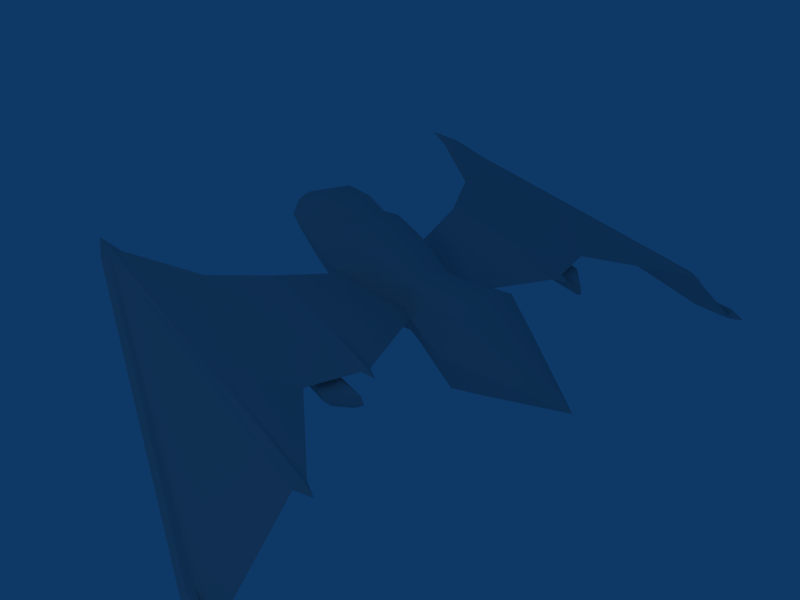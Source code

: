 # Source: Sakouatel_600.blend  (saved by Blender 2.36.0; exported with 4.5.12 LTS)
import bpy
from mathutils import Matrix  # noqa: F401  (used for matrix-valued properties, if any)

bpy.ops.wm.read_factory_settings(use_empty=True)
scene = bpy.context.scene
scene.name = 'Scene'

# ---- collections
col_collection_1 = bpy.data.collections.new('Collection 1'); scene.collection.children.link(col_collection_1)

# ---- materials (node trees are filled in below, after node groups)
mat_material = bpy.data.materials.new('Material')
mat_material.alpha_threshold = 0.0
mat_material.diffuse_color = (0.7562, 0.7562, 0.7562, 1.0)
mat_material.roughness = 0.5
mat_material.line_color = (0.0, 0.0, 0.0, 1.0)

# ---- node groups
ng_auto_smooth = bpy.data.node_groups.new('Auto Smooth', 'GeometryNodeTree')
_s = ng_auto_smooth.interface.new_socket(name='Geometry', in_out='OUTPUT', socket_type='NodeSocketGeometry')
_s = ng_auto_smooth.interface.new_socket(name='Geometry', in_out='INPUT', socket_type='NodeSocketGeometry')
_s = ng_auto_smooth.interface.new_socket(name='Angle', in_out='INPUT', socket_type='NodeSocketFloat')
_s.subtype = 'ANGLE'
_s.min_value = 0.0
_s.max_value = 3.142
ng_auto_smooth.is_modifier = True
_N = ng_auto_smooth.nodes; _L = ng_auto_smooth.links
n0 = _N.new('NodeGroupOutput'); n0.name = 'Group Output'; n0.location = (480, -100)
n1 = _N.new('NodeGroupInput'); n1.name = 'Group Input'; n1.location = (-420, -300)
n2 = _N.new('NodeGroupInput'); n2.name = 'Group Input.001'; n2.location = (-60, -100)
n3 = _N.new('GeometryNodeSetShadeSmooth'); n3.name = 'Set Shade Smooth'; n3.location = (120, -100)
n3.domain = 'EDGE'
n4 = _N.new('GeometryNodeSetShadeSmooth'); n4.name = 'Set Shade Smooth.001'; n4.location = (300, -100)
n5 = _N.new('GeometryNodeInputMeshEdgeAngle'); n5.name = 'Edge Angle'; n5.location = (-420, -220)
n6 = _N.new('GeometryNodeInputEdgeSmooth'); n6.name = 'Is Edge Smooth'; n6.location = (-60, -160)
n7 = _N.new('GeometryNodeInputShadeSmooth'); n7.name = 'Is Face Smooth'; n7.location = (-240, -340)
n8 = _N.new('FunctionNodeBooleanMath'); n8.name = 'Boolean Math'; n8.location = (-60, -220)
n9 = _N.new('FunctionNodeCompare'); n9.name = 'Compare'; n9.location = (-240, -180)
n9.operation = 'LESS_EQUAL'
_L.new(n5.outputs[0], n9.inputs[0])
_L.new(n4.outputs[0], n0.inputs[0])
_L.new(n1.outputs[1], n9.inputs[1])
_L.new(n9.outputs[0], n8.inputs[0])
_L.new(n7.outputs[0], n8.inputs[1])
_L.new(n2.outputs[0], n3.inputs[0])
_L.new(n6.outputs[0], n3.inputs[1])
_L.new(n3.outputs[0], n4.inputs[0])
_L.new(n8.outputs[0], n3.inputs[2])
n0.is_active_output = True

# ---- material node trees

# ---- world
world_world = bpy.data.worlds.new('World'); scene.world = world_world
world_world.color = (0.05656, 0.2208, 0.4)
world_world.use_sun_shadow = False
world_world.sun_shadow_jitter_overblur = 0.0
world_world.cycles.sampling_method = 'MANUAL'
world_world.cycles.sample_map_resolution = 256

# ---- cameras
cam_camera = bpy.data.cameras.new('Camera')
cam_camera.passepartout_alpha = 0.2
cam_camera.clip_end = 100.0
cam_camera.lens = 35.0
cam_camera.ortho_scale = 7.314
cam_camera.show_passepartout = False
cam_camera.show_safe_areas = True
cam_camera.dof.focus_distance = 0.0
cam_camera.dof.aperture_fstop = 128.0

# ---- lights
light_spot = bpy.data.lights.new('Spot', 'POINT')
light_spot.transmission_factor = 0.0
light_spot.cutoff_distance = 30.0
light_spot.energy = 100.0
light_spot.shadow_buffer_clip_start = 8.0
light_spot.shadow_soft_size = 1.0
light_spot.shadow_maximum_resolution = 0.006
light_spot.use_absolute_resolution = True
light_spot.cycles.use_multiple_importance_sampling = False

# ---- meshes
me_sakouatel = bpy.data.meshes.new('Sakouatel')
me_sakouatel.from_pydata([(-1.495, -0.8332, 0.2563), (-1.495, -0.4323, 0.8162), (-1.495, -0.5496, -0.53), (-3.156, -0.2974, -0.2183), (-3.156, -0.2954, 0.4878), (-3.156, -0.446, 0.1938), (0.7229, -0.3906, -0.3341), (0.7229, -0.3879, 0.6093), (2.105, -0.5946, -0.5853), (2.105, -0.5905, 0.8748), (2.105, -0.9021, 0.2673), (2.779, -0.6158, 0.2213), (2.779, -0.405, 0.6317), (2.779, -0.4078, -0.3551), (-0.9858, -0.5948, -0.5859), (-0.5469, -0.3212, 1.025), (-0.9858, -0.5907, 0.8751), (-1.495, -0.2904, 1.151), (-0.5469, -0.6349, 0.7526), (-0.9858, -0.9027, 0.2676), (-0.5469, -0.6, -0.5804), (-2.288, -0.4437, -0.3993), (-2.288, -0.6707, 0.2302), (-2.288, -0.5484, 0.6783), (-3.156, -0.1614, 0.5496), (-0.1657, -0.5383, -0.5162), (-0.1657, -0.5346, 0.8016), (0.7229, -0.5538, 0.1713), (0.7229, -0.5522, 0.2307), (0.7229, -0.209, 0.6911), (0.9971, -0.42, -0.3702), (0.9971, -0.4171, 0.6476), (0.9971, -0.6346, 0.2244), (2.105, -0.3135, 1.002), (2.779, -0.2179, 0.7175), (0.9971, -0.2241, 0.736), (-0.1657, -0.2846, 0.916), (-2.288, -0.374, 0.9893), (-0.9858, -0.3135, 1.002), (-0.6909, -0.9047, 0.2639), (-0.4719, -0.8726, 0.3349), (-0.4719, -0.8731, 0.171), (-0.5969, -0.8821, 0.1554), (-0.5969, -0.8814, 0.3551), (-0.8731, -2.027, 0.5425), (-0.8732, -2.027, 0.3391), (-0.9233, -2.221, 0.3423), (-0.9231, -2.221, 0.5457), (-1.081, -2.071, 0.4533), (-1.024, -2.105, 0.5531), (-1.022, -2.105, 0.3355), (-1.823, -3.056, 0.4557), (-1.629, -3.067, 0.5268), (-1.734, -3.07, 0.3472), (-1.734, -3.073, 0.5469), (0.7431, -2.038, 0.5069), (0.7431, -2.039, 0.3036), (0.7411, -2.206, 0.3068), (0.7411, -2.206, 0.5102), (0.6961, -2.122, 0.5262), (0.6961, -2.123, 0.2907), (1.73, -2.118, 0.3586), (1.73, -2.118, 0.476), (1.792, -2.211, 0.4173), (1.785, -2.037, 0.3904), (2.041, -2.121, 0.4022), (-3.389, -4.055, 0.3295), (-3.336, -3.982, 0.4766), (-3.486, -3.986, 0.2968), (-3.531, -3.899, 0.4042), (-3.422, -3.96, 0.4759), (-3.543, -4.284, 0.3886), (-3.362, -4.147, 0.4383), (-3.352, -4.194, 0.2913), (-3.445, -4.269, 0.2811), (-3.478, -4.193, 0.4602), (-3.422, -4.068, 0.4909), (-3.422, -4.128, 0.2549), (0.2686, -4.039, 0.3114), (0.2686, -3.966, 0.4585), (0.2666, -4.203, 0.4202), (0.2666, -4.23, 0.2731), (0.1874, -4.068, 0.4728), (0.1874, -4.119, 0.2616), (3.032, -4.16, 0.3356), (3.022, -4.068, 0.5004), (3.122, -4.222, 0.4172), (3.124, -4.003, 0.4555), (3.414, -4.08, 0.4377), (0.7304, -3.068, 0.4567), (0.7304, -3.068, 0.3078), (-1.626, -3.066, 0.3654), (1.496, -3.067, 0.3285), (2.692, -5.819, -1.105), (2.689, -5.598, -1.034), (2.69, -5.598, -1.198), (2.682, -5.723, -1.214), (2.681, -5.723, -1.014), (3.372, -5.869, -1.087), (3.41, -5.657, -1.09), (3.381, -5.753, -1.206), (3.38, -5.752, -0.9705), (3.66, -5.79, -1.099), (-4.153, -4.066, 0.4421), (1.33, -2.749, 0.2746), (1.125, -2.749, 0.2691), (1.409, -2.52, 0.2984), (1.128, -2.519, 0.2688), (0.4357, -2.419, 0.1967), (2.092, -2.421, 0.2508), (0.4188, -2.841, 0.1972), (1.626, -2.84, 0.2074), (1.683, -2.831, 0.05923), (0.4763, -2.831, 0.04907), (2.149, -2.412, 0.1027), (0.4932, -2.41, 0.0486), (1.148, -2.482, -0.04956), (2.014, -2.483, -0.01586), (1.145, -2.745, -0.04927), (1.739, -2.744, -0.04294), (0.4582, -1.831, 0.2533), (0.1374, -1.83, 0.2501), (0.457, -1.594, 0.2423), (0.1376, -1.594, 0.2377), (0.1384, -1.598, 0.1649), (0.4579, -1.597, 0.1695), (0.1383, -1.833, 0.1773), (0.4591, -1.835, 0.1804), (0.6174, -1.918, 0.09508), (-0.7032, -1.916, 0.08971), (0.6102, -1.518, 0.07656), (-0.7023, -1.519, 0.0688), (-0.6966, -1.525, -0.09597), (0.6159, -1.524, -0.08821), (-0.6975, -1.923, -0.07507), (0.6231, -1.925, -0.06969), (0.4347, -1.828, -0.1901), (0.1696, -1.827, -0.1927), (0.4338, -1.632, -0.1992), (0.1697, -1.632, -0.203), (-0.5469, -5.149e-07, -0.8424), (-0.5469, -4.739e-07, 1.095), (-1.495, -4.746e-07, 1.214), (-1.495, -5.158e-07, -0.7439), (-3.156, -5.177e-07, -0.331), (-3.156, -4.674e-07, 0.5825), (-3.69, -4.618e-07, 0.1349), (0.7229, -5.168e-07, -0.4836), (0.7229, -4.693e-07, 0.7354), (2.105, -5.15e-07, -0.8176), (2.105, -4.74e-07, 1.07), (2.779, -4.693e-07, 0.7637), (2.779, -5.168e-07, -0.5118), (-0.9858, -5.149e-07, -0.818), (-0.9858, -4.759e-07, 1.071), (-2.288, -4.71e-07, 1.04), (-2.288, -5.168e-07, -0.5705), (-0.1657, -5.149e-07, -0.7254), (-0.1657, -4.739e-07, 0.9778), (0.9971, -5.168e-07, -0.5318), (0.9971, -4.702e-07, 0.7837), (0.1697, 1.632, -0.203), (0.4338, 1.632, -0.1992), (0.1696, 1.827, -0.1927), (0.4347, 1.828, -0.1901), (0.6231, 1.925, -0.06969), (-0.6975, 1.923, -0.07507), (0.6159, 1.524, -0.08821), (-0.6966, 1.525, -0.09597), (-0.7023, 1.519, 0.0688), (0.6102, 1.518, 0.07656), (-0.7032, 1.916, 0.08971), (0.6174, 1.918, 0.09508), (0.4591, 1.835, 0.1804), (0.1383, 1.833, 0.1773), (0.4579, 1.597, 0.1695), (0.1384, 1.598, 0.1649), (0.1376, 1.594, 0.2377), (0.457, 1.594, 0.2423), (0.1374, 1.83, 0.2501), (0.4582, 1.831, 0.2533), (1.739, 2.744, -0.04294), (1.145, 2.745, -0.04927), (2.014, 2.483, -0.01586), (1.148, 2.482, -0.04956), (0.4932, 2.41, 0.0486), (2.149, 2.412, 0.1027), (0.4763, 2.831, 0.04907), (1.683, 2.831, 0.05923), (1.626, 2.84, 0.2074), (0.4188, 2.841, 0.1972), (2.092, 2.421, 0.2508), (0.4357, 2.419, 0.1967), (1.128, 2.519, 0.2688), (1.409, 2.52, 0.2984), (1.125, 2.749, 0.2691), (1.33, 2.749, 0.2746), (-4.153, 4.066, 0.4421), (3.66, 5.79, -1.099), (3.38, 5.752, -0.9705), (3.381, 5.753, -1.206), (3.41, 5.657, -1.09), (3.372, 5.869, -1.087), (2.681, 5.723, -1.014), (2.682, 5.723, -1.214), (2.69, 5.598, -1.198), (2.689, 5.598, -1.034), (2.692, 5.819, -1.105), (1.496, 3.067, 0.3285), (-1.626, 3.066, 0.3654), (0.7304, 3.068, 0.3078), (0.7304, 3.068, 0.4567), (3.414, 4.08, 0.4377), (3.124, 4.003, 0.4555), (3.122, 4.222, 0.4172), (3.022, 4.068, 0.5004), (3.032, 4.16, 0.3356), (0.1874, 4.119, 0.2616), (0.1874, 4.068, 0.4728), (0.2666, 4.23, 0.2731), (0.2666, 4.203, 0.4202), (0.2686, 3.966, 0.4585), (0.2686, 4.039, 0.3114), (-3.422, 4.128, 0.2549), (-3.422, 4.068, 0.4909), (-3.478, 4.193, 0.4602), (-3.445, 4.269, 0.2811), (-3.352, 4.194, 0.2913), (-3.362, 4.147, 0.4383), (-3.543, 4.284, 0.3886), (-3.422, 3.96, 0.4759), (-3.531, 3.899, 0.4042), (-3.486, 3.986, 0.2968), (-3.336, 3.982, 0.4766), (-3.389, 4.055, 0.3295), (2.041, 2.121, 0.4022), (1.785, 2.037, 0.3904), (1.792, 2.211, 0.4173), (1.73, 2.118, 0.476), (1.73, 2.118, 0.3586), (0.6961, 2.123, 0.2907), (0.6961, 2.122, 0.5262), (0.7411, 2.206, 0.5102), (0.7411, 2.206, 0.3068), (0.7431, 2.039, 0.3036), (0.7431, 2.038, 0.5069), (-1.734, 3.073, 0.5469), (-1.734, 3.07, 0.3472), (-1.629, 3.067, 0.5268), (-1.823, 3.056, 0.4557), (-1.022, 2.105, 0.3355), (-1.024, 2.105, 0.5531), (-1.081, 2.071, 0.4533), (-0.9231, 2.221, 0.5457), (-0.9233, 2.221, 0.3423), (-0.8732, 2.027, 0.3391), (-0.8731, 2.027, 0.5425), (-0.5969, 0.8814, 0.3551), (-0.5969, 0.8821, 0.1554), (-0.4719, 0.8731, 0.171), (-0.4719, 0.8726, 0.3349), (-0.6909, 0.9047, 0.2639), (-0.9858, 0.3135, 1.002), (-2.288, 0.374, 0.9893), (-0.1657, 0.2846, 0.916), (0.9971, 0.2241, 0.736), (2.779, 0.2179, 0.7175), (2.105, 0.3135, 1.002), (0.9971, 0.6346, 0.2244), (0.9971, 0.4171, 0.6476), (0.9971, 0.42, -0.3702), (0.7229, 0.209, 0.6911), (0.7229, 0.5522, 0.2307), (0.7229, 0.5538, 0.1713), (-0.1657, 0.5346, 0.8016), (-0.1657, 0.5383, -0.5162), (-3.156, 0.1614, 0.5496), (-2.288, 0.5484, 0.6783), (-2.288, 0.6707, 0.2302), (-2.288, 0.4437, -0.3993), (-0.5469, 0.6, -0.5804), (-0.9858, 0.9027, 0.2676), (-0.5469, 0.6349, 0.7526), (-1.495, 0.2904, 1.151), (-0.9858, 0.5907, 0.8751), (-0.5469, 0.3212, 1.025), (-0.9858, 0.5948, -0.5859), (4.153, -5.383e-07, 0.1254), (2.779, 0.4078, -0.3551), (2.779, 0.405, 0.6317), (2.779, 0.6158, 0.2213), (2.105, 0.9021, 0.2673), (2.105, 0.5905, 0.8748), (2.105, 0.5946, -0.5853), (0.7229, 0.3879, 0.6093), (0.7229, 0.3906, -0.3341), (-3.156, 0.446, 0.1938), (-3.156, 0.2954, 0.4878), (-3.156, 0.2974, -0.2183), (-1.495, 0.5496, -0.53), (-1.495, 0.4323, 0.8162), (-1.495, 0.8332, 0.2563)], [], [(141, 154, 38, 15), (142, 155, 37, 17), (145, 146, 24), (18, 26, 36, 15), (7, 31, 35, 29), (148, 29, 35, 160), (141, 15, 36, 158), (24, 146, 4), (1, 17, 37, 23), (4, 23, 37, 24), (145, 24, 37, 155), (18, 15, 38, 16), (1, 16, 38, 17), (142, 17, 38, 154), (47, 49, 54, 52), (46, 91, 53, 50), (50, 53, 51, 48), (49, 48, 51, 54), (56, 64, 61, 60), (60, 61, 63, 57), (55, 59, 62, 64), (59, 58, 63, 62), (61, 65, 63), (64, 65, 61), (64, 62, 65), (62, 63, 65), (54, 51, 69, 70), (53, 68, 69, 51), (91, 66, 68, 53), (52, 54, 70, 67), (67, 70, 76), (66, 77, 68), (77, 73, 74), (76, 75, 72), (79, 82, 85, 87), (82, 80, 86, 85), (78, 87, 84, 83), (83, 84, 86, 81), (87, 88, 84), (84, 88, 86), (85, 86, 88), (87, 85, 88), (58, 89, 92, 63), (79, 87, 92, 89), (78, 90, 92, 87), (95, 99, 100, 96), (94, 97, 101, 99), (98, 102, 101), (98, 100, 102), (100, 99, 102), (101, 102, 99), (80, 94, 99, 86), (7, 29, 36, 26), (148, 158, 36, 29), (7, 28, 32, 31), (6, 30, 32, 27), (39, 43, 19, 42), (0, 19, 16, 1), (0, 1, 23, 22), (4, 5, 22, 23), (4, 146, 5), (0, 2, 14, 19), (0, 22, 21, 2), (3, 21, 22, 5), (3, 5, 146), (81, 86, 99, 95), (68, 77, 103), (75, 76, 103), (76, 70, 103), (71, 103, 74), (71, 75, 103), (74, 103, 77), (68, 103, 69), (70, 69, 103), (92, 90, 105, 104), (63, 92, 104, 106), (57, 107, 105, 90), (63, 106, 107, 57), (106, 109, 108, 107), (107, 108, 110, 105), (106, 104, 111, 109), (104, 105, 110, 111), (111, 110, 113, 112), (109, 114, 115, 108), (114, 117, 116, 115), (115, 116, 118, 113), (114, 112, 119, 117), (112, 113, 118, 119), (116, 117, 119, 118), (123, 122, 125, 124), (121, 126, 127, 120), (122, 120, 127, 125), (121, 123, 124, 126), (126, 124, 131, 129), (125, 127, 128, 130), (126, 129, 128, 127), (124, 125, 130, 131), (131, 130, 133, 132), (129, 134, 135, 128), (130, 128, 135, 133), (129, 131, 132, 134), (134, 132, 139, 137), (133, 135, 136, 138), (134, 137, 136, 135), (132, 133, 138, 139), (139, 138, 136, 137), (12, 287, 34), (9, 12, 34, 33), (287, 151, 34), (33, 34, 151, 150), (9, 10, 11, 12), (11, 287, 12), (8, 13, 11, 10), (8, 149, 152, 13), (11, 13, 287), (13, 152, 287), (6, 147, 159, 30), (6, 25, 157, 147), (20, 140, 157, 25), (20, 14, 153, 140), (2, 143, 153, 14), (2, 21, 156, 143), (3, 144, 156, 21), (3, 146, 144), (93, 98, 101, 97), (93, 96, 100, 98), (18, 16, 19, 43), (20, 42, 19, 14), (18, 43, 40, 26), (7, 26, 40, 28), (44, 49, 59, 55), (47, 58, 59, 49), (47, 52, 89, 58), (52, 67, 79, 89), (67, 76, 82, 79), (72, 80, 82, 76), (72, 94, 80), (72, 75, 97, 94), (71, 93, 97, 75), (71, 74, 96, 93), (73, 95, 96, 74), (73, 81, 95), (73, 77, 83, 81), (66, 78, 83, 77), (91, 90, 78, 66), (20, 25, 41, 42), (6, 27, 41, 25), (109, 111, 112, 114), (108, 115, 113, 110), (33, 150, 160, 35), (9, 33, 35, 31), (9, 31, 32, 10), (8, 10, 32, 30), (8, 30, 159, 149), (46, 57, 90, 91), (46, 50, 60, 57), (45, 56, 60, 50), (45, 121, 120, 56), (39, 42, 50, 48), (39, 48, 49, 43), (41, 45, 50, 42), (41, 123, 121, 45), (40, 43, 49, 44), (28, 40, 44, 55), (28, 55, 64, 32), (27, 32, 64, 56), (27, 122, 123, 41), (120, 122, 27, 56), (180, 244, 273, 178), (273, 259, 177, 178), (273, 244, 236, 268), (272, 268, 236, 245), (272, 245, 256, 260), (260, 256, 251, 257), (259, 255, 179, 177), (259, 258, 250, 255), (261, 257, 251, 252), (261, 252, 250, 258), (255, 244, 180, 179), (255, 250, 240, 244), (254, 243, 240, 250), (254, 209, 210, 243), (293, 149, 159, 270), (293, 270, 268, 291), (292, 291, 268, 269), (292, 269, 265, 267), (267, 265, 160, 150), (192, 190, 187, 185), (191, 186, 188, 189), (295, 275, 259, 273), (280, 258, 259, 275), (209, 234, 222, 210), (234, 223, 217, 222), (227, 219, 217, 223), (227, 205, 219), (227, 226, 204, 205), (229, 207, 204, 226), (229, 225, 203, 207), (228, 206, 203, 225), (228, 220, 206), (228, 224, 218, 220), (233, 221, 218, 224), (248, 211, 221, 233), (253, 242, 211, 248), (253, 251, 241, 242), (256, 245, 241, 251), (294, 272, 260, 274), (282, 274, 260, 257), (280, 286, 281, 258), (282, 257, 281, 284), (207, 202, 200, 204), (207, 203, 199, 202), (298, 144, 146), (298, 279, 156, 144), (299, 143, 156, 279), (299, 286, 153, 143), (280, 140, 153, 286), (280, 275, 157, 140), (295, 147, 157, 275), (295, 270, 159, 147), (288, 287, 152), (290, 287, 288), (293, 288, 152, 149), (293, 291, 290, 288), (290, 289, 287), (292, 289, 290, 291), (267, 150, 151, 266), (287, 266, 151), (292, 267, 266, 289), (289, 266, 287), (161, 163, 164, 162), (168, 161, 162, 167), (166, 165, 164, 163), (167, 162, 164, 165), (166, 163, 161, 168), (171, 166, 168, 169), (170, 167, 165, 172), (171, 172, 165, 166), (169, 168, 167, 170), (176, 169, 170, 175), (174, 173, 172, 171), (175, 170, 172, 173), (174, 171, 169, 176), (179, 174, 176, 177), (178, 175, 173, 180), (179, 180, 173, 174), (177, 176, 175, 178), (184, 182, 181, 183), (188, 181, 182, 187), (186, 183, 181, 188), (185, 187, 182, 184), (186, 185, 184, 183), (191, 192, 185, 186), (189, 188, 187, 190), (196, 189, 190, 195), (194, 191, 189, 196), (193, 195, 190, 192), (194, 193, 192, 191), (237, 243, 193, 194), (243, 210, 195, 193), (237, 194, 196, 208), (208, 196, 195, 210), (230, 197, 231), (232, 231, 197), (226, 223, 197), (229, 197, 225), (229, 226, 197), (224, 197, 230), (225, 197, 224), (232, 197, 223), (219, 205, 201, 214), (298, 146, 296), (298, 296, 278, 279), (301, 299, 279, 278), (301, 281, 286, 299), (297, 296, 146), (297, 277, 278, 296), (301, 278, 277, 300), (301, 300, 284, 281), (261, 258, 281, 257), (295, 273, 268, 270), (294, 269, 268, 272), (148, 271, 264, 158), (294, 274, 264, 271), (220, 214, 201, 206), (199, 201, 198), (200, 198, 201), (202, 198, 200), (202, 199, 198), (206, 201, 199, 203), (205, 204, 200, 201), (222, 213, 208, 210), (221, 211, 208, 213), (242, 237, 208, 211), (213, 212, 215), (215, 212, 214), (216, 214, 212), (213, 216, 212), (217, 219, 214, 216), (222, 217, 216, 213), (218, 215, 214, 220), (221, 213, 215, 218), (224, 228, 225), (223, 226, 227), (234, 232, 223), (233, 224, 230), (248, 233, 230, 246), (209, 247, 232, 234), (247, 249, 231, 232), (246, 230, 231, 249), (238, 235, 237), (236, 235, 238), (236, 239, 235), (239, 237, 235), (241, 238, 237, 242), (245, 236, 238, 241), (240, 243, 237, 239), (244, 240, 239, 236), (251, 246, 249, 252), (250, 252, 249, 247), (254, 250, 247, 209), (253, 248, 246, 251), (142, 154, 262, 283), (300, 283, 262, 284), (282, 284, 262, 285), (145, 155, 263, 276), (297, 276, 263, 277), (300, 277, 263, 283), (276, 297, 146), (141, 158, 264, 285), (148, 160, 265, 271), (294, 271, 265, 269), (282, 285, 264, 274), (145, 276, 146), (142, 283, 263, 155), (141, 285, 262, 154)])
_uv = me_sakouatel.uv_layers.new(name='UVMap')
_uv.uv.foreach_set('vector', [0.7484, 0.4942, 0.7264, 0.4942, 0.7264, 0.4774, 0.7487, 0.4776, 0.7013, 0.4942, 0.6646, 0.4942, 0.6641, 0.4776, 0.701, 0.4807, 0.6175, 0.4942, 0.5742, 0.4942, 0.6168, 0.4852, 0.7498, 0.4555, 0.7699, 0.4636, 0.7692, 0.4785, 0.7487, 0.4776, 0.8226, 0.4693, 0.8398, 0.4704, 0.8394, 0.4819, 0.8219, 0.4812, 0.8215, 0.4942, 0.8219, 0.4812, 0.8394, 0.4819, 0.8393, 0.4942, 0.7484, 0.4942, 0.7487, 0.4776, 0.7692, 0.4785, 0.7687, 0.4942, 0.6168, 0.4852, 0.5742, 0.4942, 0.6149, 0.4775, 0.699, 0.4638, 0.701, 0.4807, 0.6641, 0.4776, 0.6591, 0.4622, 0.6149, 0.4775, 0.6591, 0.4622, 0.6641, 0.4776, 0.6168, 0.4852, 0.6175, 0.4942, 0.6168, 0.4852, 0.6641, 0.4776, 0.6646, 0.4942, 0.7498, 0.4555, 0.7487, 0.4776, 0.7264, 0.4774, 0.7264, 0.4613, 0.699, 0.4638, 0.7264, 0.4613, 0.7264, 0.4774, 0.701, 0.4807, 0.7013, 0.4942, 0.701, 0.4807, 0.7264, 0.4774, 0.7264, 0.4942, 0.2433, 0.3619, 0.2493, 0.3668, 0.2019, 0.4048, 0.2018, 0.3993, 0.4331, 0.8013, 0.4747, 0.8382, 0.4745, 0.8437, 0.4271, 0.8061, 0.4271, 0.8061, 0.4745, 0.8437, 0.4709, 0.8498, 0.4241, 0.8121, 0.2493, 0.3668, 0.2528, 0.3717, 0.2048, 0.4106, 0.2019, 0.4048, 0.4263, 0.717, 0.4278, 0.6648, 0.4318, 0.6679, 0.4305, 0.7195, 0.4305, 0.7195, 0.4318, 0.6679, 0.437, 0.6649, 0.4349, 0.7173, 0.2499, 0.2773, 0.2455, 0.2798, 0.2444, 0.2278, 0.2497, 0.2244, 0.2455, 0.2798, 0.241, 0.2775, 0.2393, 0.2247, 0.2444, 0.2278, 0.4318, 0.6679, 0.4328, 0.6527, 0.437, 0.6649, 0.4278, 0.6648, 0.4328, 0.6527, 0.4318, 0.6679, 0.2497, 0.2244, 0.2444, 0.2278, 0.244, 0.2126, 0.2444, 0.2278, 0.2393, 0.2247, 0.244, 0.2126, 0.2019, 0.4048, 0.2048, 0.4106, 0.1639, 0.498, 0.1597, 0.4921, 0.4745, 0.8437, 0.5183, 0.9335, 0.5116, 0.9366, 0.4709, 0.8498, 0.4747, 0.8382, 0.522, 0.9286, 0.5183, 0.9335, 0.4745, 0.8437, 0.2018, 0.3993, 0.2019, 0.4048, 0.1597, 0.4921, 0.1584, 0.4877, 0.1584, 0.4877, 0.1597, 0.4921, 0.1542, 0.4922, 0.522, 0.9286, 0.527, 0.9304, 0.5183, 0.9335, 0.527, 0.9304, 0.5307, 0.927, 0.5341, 0.9321, 0.1542, 0.4922, 0.1479, 0.4956, 0.1493, 0.4893, 0.1523, 0.3046, 0.1471, 0.3089, 0.1419, 0.165, 0.1457, 0.1597, 0.1471, 0.3089, 0.1395, 0.3052, 0.133, 0.1602, 0.1419, 0.165, 0.5272, 0.7433, 0.5241, 0.5986, 0.5335, 0.6034, 0.5323, 0.7476, 0.5323, 0.7476, 0.5335, 0.6034, 0.5379, 0.5986, 0.5384, 0.7436, 0.5241, 0.5986, 0.5293, 0.5845, 0.5335, 0.6034, 0.5335, 0.6034, 0.5293, 0.5845, 0.5379, 0.5986, 0.1419, 0.165, 0.133, 0.1602, 0.1401, 0.1451, 0.1457, 0.1597, 0.1419, 0.165, 0.1401, 0.1451, 0.241, 0.2775, 0.1971, 0.2795, 0.1969, 0.2401, 0.2393, 0.2247, 0.1523, 0.3046, 0.1457, 0.1597, 0.1969, 0.2401, 0.1971, 0.2795, 0.5272, 0.7433, 0.4784, 0.7191, 0.478, 0.6808, 0.5241, 0.5986, 0.6443, 0.6242, 0.6435, 0.5872, 0.6519, 0.5892, 0.6506, 0.6252, 0.03236, 0.1862, 0.0261, 0.1877, 0.01966, 0.1526, 0.02682, 0.1498, 0.01168, 0.1541, 0.01586, 0.1381, 0.01966, 0.1526, 0.6612, 0.5895, 0.6519, 0.5892, 0.6545, 0.5704, 0.6519, 0.5892, 0.6435, 0.5872, 0.6545, 0.5704, 0.01966, 0.1526, 0.01586, 0.1381, 0.02682, 0.1498, 0.1395, 0.3052, 0.03236, 0.1862, 0.02682, 0.1498, 0.133, 0.1602, 0.8226, 0.4693, 0.8219, 0.4812, 0.7692, 0.4785, 0.7699, 0.4636, 0.8215, 0.4942, 0.7687, 0.4942, 0.7692, 0.4785, 0.8219, 0.4812, 0.8226, 0.4693, 0.8273, 0.4463, 0.8394, 0.4484, 0.8398, 0.4704, 0.839, 0.9251, 0.8555, 0.9236, 0.8558, 0.9511, 0.845, 0.9531, 0.7765, 0.9827, 0.7704, 0.9885, 0.7456, 0.9831, 0.7703, 0.9758, 0.6946, 0.4276, 0.7243, 0.4237, 0.7264, 0.4613, 0.699, 0.4638, 0.6946, 0.4276, 0.699, 0.4638, 0.6591, 0.4622, 0.6518, 0.4391, 0.6149, 0.4775, 0.6065, 0.4607, 0.6518, 0.4391, 0.6591, 0.4622, 0.6149, 0.4775, 0.5742, 0.4942, 0.6065, 0.4607, 0.7141, 0.9788, 0.721, 0.9318, 0.7478, 0.9325, 0.7456, 0.9831, 0.7141, 0.9788, 0.6671, 0.9653, 0.6769, 0.9273, 0.721, 0.9318, 0.627, 0.9182, 0.6769, 0.9273, 0.6671, 0.9653, 0.6159, 0.9423, 0.627, 0.9182, 0.6159, 0.9423, 0.5839, 0.9013, 0.5384, 0.7436, 0.5379, 0.5986, 0.6435, 0.5872, 0.6443, 0.6242, 0.5183, 0.9335, 0.527, 0.9304, 0.5194, 0.9709, 0.1479, 0.4956, 0.1542, 0.4922, 0.155, 0.5298, 0.1542, 0.4922, 0.1597, 0.4921, 0.155, 0.5298, 0.5364, 0.9391, 0.5194, 0.9709, 0.5341, 0.9321, 0.1421, 0.4992, 0.1479, 0.4956, 0.155, 0.5298, 0.5341, 0.9321, 0.5194, 0.9709, 0.527, 0.9304, 0.5183, 0.9335, 0.5194, 0.9709, 0.5116, 0.9366, 0.1597, 0.4921, 0.1639, 0.498, 0.155, 0.5298, 0.478, 0.6808, 0.4784, 0.7191, 0.4626, 0.6991, 0.4623, 0.6891, 0.437, 0.6649, 0.478, 0.6808, 0.4623, 0.6891, 0.4518, 0.6848, 0.4349, 0.7173, 0.4513, 0.6985, 0.4626, 0.6991, 0.4784, 0.7191, 0.437, 0.6649, 0.4518, 0.6848, 0.4513, 0.6985, 0.4349, 0.7173, 0.7717, 0.1946, 0.8063, 0.2001, 0.7223, 0.202, 0.7574, 0.1956, 0.6811, 0.217, 0.7166, 0.2137, 0.7164, 0.2351, 0.6807, 0.2287, 0.8098, 0.2546, 0.798, 0.258, 0.7936, 0.2426, 0.8161, 0.2201, 0.7687, 0.2491, 0.7584, 0.2493, 0.7224, 0.2447, 0.7835, 0.2428, 0.7835, 0.2428, 0.7224, 0.2447, 0.725, 0.2371, 0.7862, 0.2352, 0.8063, 0.2001, 0.8092, 0.2076, 0.7252, 0.2096, 0.7223, 0.202, 0.8092, 0.2076, 0.8023, 0.2146, 0.7584, 0.2158, 0.7252, 0.2096, 0.7247, 0.2132, 0.7584, 0.2158, 0.7586, 0.2292, 0.7245, 0.2346, 0.812, 0.2131, 0.7894, 0.2356, 0.7887, 0.2283, 0.8023, 0.2146, 0.7862, 0.2352, 0.725, 0.2371, 0.7586, 0.2292, 0.7887, 0.2283, 0.7584, 0.2158, 0.8023, 0.2146, 0.7887, 0.2283, 0.7586, 0.2292, 0.7739, 0.3043, 0.7901, 0.3042, 0.7901, 0.3079, 0.7739, 0.308, 0.7742, 0.3662, 0.7742, 0.3625, 0.7904, 0.3624, 0.7905, 0.3661, 0.8209, 0.3286, 0.8213, 0.3406, 0.8176, 0.3408, 0.8172, 0.3287, 0.6762, 0.342, 0.6761, 0.3301, 0.6798, 0.3301, 0.6799, 0.342, 0.6799, 0.342, 0.6798, 0.3301, 0.7227, 0.3257, 0.7228, 0.3459, 0.8172, 0.3287, 0.8176, 0.3408, 0.8086, 0.3452, 0.8081, 0.3249, 0.7742, 0.3625, 0.7314, 0.3569, 0.7984, 0.3563, 0.7904, 0.3624, 0.7739, 0.308, 0.7901, 0.3079, 0.7978, 0.3141, 0.7313, 0.3142, 0.7313, 0.3142, 0.7978, 0.3141, 0.7981, 0.3225, 0.7315, 0.3225, 0.7314, 0.3569, 0.7316, 0.3485, 0.7986, 0.3479, 0.7984, 0.3563, 0.8081, 0.3249, 0.8086, 0.3452, 0.8002, 0.3453, 0.7997, 0.325, 0.7228, 0.3459, 0.7227, 0.3257, 0.7311, 0.3255, 0.7312, 0.3457, 0.7312, 0.3457, 0.7311, 0.3255, 0.7754, 0.3304, 0.7755, 0.3403, 0.7997, 0.325, 0.8002, 0.3453, 0.7889, 0.3402, 0.7888, 0.3303, 0.7316, 0.3485, 0.7755, 0.3403, 0.7889, 0.3402, 0.7986, 0.3479, 0.7315, 0.3225, 0.7981, 0.3225, 0.7888, 0.3303, 0.7754, 0.3304, 0.7754, 0.3304, 0.7888, 0.3303, 0.7889, 0.3402, 0.7755, 0.3403, 0.9184, 0.4741, 0.9909, 0.4942, 0.9171, 0.4838, 0.8889, 0.4721, 0.9184, 0.4741, 0.9171, 0.4838, 0.8882, 0.4828, 0.9909, 0.4942, 0.9164, 0.4942, 0.9171, 0.4838, 0.8882, 0.4828, 0.9171, 0.4838, 0.9164, 0.4942, 0.888, 0.4942, 0.8889, 0.4721, 0.8902, 0.443, 0.9267, 0.4534, 0.9184, 0.4741, 0.9267, 0.4534, 0.9909, 0.4942, 0.9184, 0.4741, 0.9, 0.9217, 0.926, 0.9195, 0.9363, 0.9441, 0.9026, 0.9566, 0.9, 0.9217, 0.8989, 0.9013, 0.9239, 0.9013, 0.926, 0.9195, 0.9363, 0.9441, 0.926, 0.9195, 0.991, 0.9013, 0.926, 0.9195, 0.9239, 0.9013, 0.991, 0.9013, 0.839, 0.9251, 0.8376, 0.9013, 0.8548, 0.9013, 0.8555, 0.9236, 0.839, 0.9251, 0.789, 0.9309, 0.7875, 0.9013, 0.8376, 0.9013, 0.7695, 0.9324, 0.7686, 0.9013, 0.7875, 0.9013, 0.789, 0.9309, 0.7695, 0.9324, 0.7478, 0.9325, 0.7479, 0.9013, 0.7686, 0.9013, 0.721, 0.9318, 0.7223, 0.9013, 0.7479, 0.9013, 0.7478, 0.9325, 0.721, 0.9318, 0.6769, 0.9273, 0.6789, 0.9013, 0.7223, 0.9013, 0.627, 0.9182, 0.6294, 0.9013, 0.6789, 0.9013, 0.6769, 0.9273, 0.627, 0.9182, 0.5839, 0.9013, 0.6294, 0.9013, 0.01934, 0.1875, 0.01168, 0.1541, 0.01966, 0.1526, 0.0261, 0.1877, 0.6576, 0.6275, 0.6506, 0.6252, 0.6519, 0.5892, 0.6612, 0.5895, 0.7498, 0.4555, 0.7264, 0.4613, 0.7243, 0.4237, 0.7486, 0.4283, 0.7695, 0.9324, 0.7703, 0.9758, 0.7456, 0.9831, 0.7478, 0.9325, 0.7498, 0.4555, 0.7486, 0.4283, 0.7581, 0.4282, 0.7699, 0.4636, 0.8226, 0.4693, 0.7699, 0.4636, 0.7581, 0.4282, 0.8273, 0.4463, 0.253, 0.359, 0.2493, 0.3668, 0.2455, 0.2798, 0.2499, 0.2773, 0.2433, 0.3619, 0.241, 0.2775, 0.2455, 0.2798, 0.2493, 0.3668, 0.2433, 0.3619, 0.2018, 0.3993, 0.1971, 0.2795, 0.241, 0.2775, 0.2018, 0.3993, 0.1584, 0.4877, 0.1523, 0.3046, 0.1971, 0.2795, 0.1584, 0.4877, 0.1542, 0.4922, 0.1471, 0.3089, 0.1523, 0.3046, 0.1493, 0.4893, 0.1395, 0.3052, 0.1471, 0.3089, 0.1542, 0.4922, 0.1493, 0.4893, 0.03236, 0.1862, 0.1395, 0.3052, 0.1493, 0.4893, 0.1479, 0.4956, 0.0261, 0.1877, 0.03236, 0.1862, 0.1421, 0.4992, 0.01934, 0.1875, 0.0261, 0.1877, 0.1479, 0.4956, 0.5364, 0.9391, 0.5341, 0.9321, 0.6506, 0.6252, 0.6576, 0.6275, 0.5307, 0.927, 0.6443, 0.6242, 0.6506, 0.6252, 0.5341, 0.9321, 0.5307, 0.927, 0.5384, 0.7436, 0.6443, 0.6242, 0.5307, 0.927, 0.527, 0.9304, 0.5323, 0.7476, 0.5384, 0.7436, 0.522, 0.9286, 0.5272, 0.7433, 0.5323, 0.7476, 0.527, 0.9304, 0.4747, 0.8382, 0.4784, 0.7191, 0.5272, 0.7433, 0.522, 0.9286, 0.7695, 0.9324, 0.789, 0.9309, 0.7804, 0.9749, 0.7703, 0.9758, 0.839, 0.9251, 0.845, 0.9531, 0.7804, 0.9749, 0.789, 0.9309, 0.8161, 0.2201, 0.7936, 0.2426, 0.7894, 0.2356, 0.812, 0.2131, 0.7166, 0.2137, 0.7247, 0.2132, 0.7245, 0.2346, 0.7164, 0.2351, 0.8882, 0.4828, 0.888, 0.4942, 0.8393, 0.4942, 0.8394, 0.4819, 0.8889, 0.4721, 0.8882, 0.4828, 0.8394, 0.4819, 0.8398, 0.4704, 0.8889, 0.4721, 0.8398, 0.4704, 0.8394, 0.4484, 0.8902, 0.443, 0.9, 0.9217, 0.9026, 0.9566, 0.8558, 0.9511, 0.8555, 0.9236, 0.9, 0.9217, 0.8555, 0.9236, 0.8548, 0.9013, 0.8989, 0.9013, 0.4331, 0.8013, 0.4349, 0.7173, 0.4784, 0.7191, 0.4747, 0.8382, 0.4331, 0.8013, 0.4271, 0.8061, 0.4305, 0.7195, 0.4349, 0.7173, 0.4234, 0.7984, 0.4263, 0.717, 0.4305, 0.7195, 0.4271, 0.8061, 0.4234, 0.7984, 0.4145, 0.7472, 0.4152, 0.7311, 0.4263, 0.717, 0.3667, 0.7898, 0.3659, 0.7826, 0.4271, 0.8061, 0.4241, 0.8121, 0.3116, 0.3498, 0.2528, 0.3717, 0.2493, 0.3668, 0.3111, 0.3431, 0.3657, 0.7764, 0.4234, 0.7984, 0.4271, 0.8061, 0.3659, 0.7826, 0.3657, 0.7764, 0.4029, 0.747, 0.4145, 0.7472, 0.4234, 0.7984, 0.3115, 0.3368, 0.3111, 0.3431, 0.2493, 0.3668, 0.253, 0.359, 0.3263, 0.2759, 0.3115, 0.3368, 0.253, 0.359, 0.2499, 0.2773, 0.3263, 0.2759, 0.2499, 0.2773, 0.2497, 0.2244, 0.3218, 0.2623, 0.3516, 0.7162, 0.3562, 0.7024, 0.4278, 0.6648, 0.4263, 0.717, 0.3516, 0.7162, 0.4034, 0.7309, 0.4029, 0.747, 0.3657, 0.7764, 0.4152, 0.7311, 0.4034, 0.7309, 0.3516, 0.7162, 0.4263, 0.717, 0.2655, 0.7292, 0.2548, 0.7149, 0.3294, 0.7157, 0.2773, 0.7292, 0.3294, 0.7157, 0.3139, 0.7755, 0.2775, 0.7453, 0.2773, 0.7292, 0.3294, 0.7157, 0.2548, 0.7149, 0.2544, 0.6626, 0.3251, 0.7018, 0.3574, 0.2757, 0.3618, 0.2621, 0.4335, 0.2235, 0.4338, 0.2764, 0.3574, 0.2757, 0.4338, 0.2764, 0.4315, 0.3581, 0.3728, 0.3365, 0.3728, 0.3365, 0.4315, 0.3581, 0.4353, 0.3659, 0.3733, 0.3428, 0.3139, 0.7755, 0.2557, 0.7963, 0.2659, 0.7453, 0.2775, 0.7453, 0.3139, 0.7755, 0.3137, 0.7818, 0.2519, 0.8039, 0.2557, 0.7963, 0.3729, 0.3495, 0.3733, 0.3428, 0.4353, 0.3659, 0.4319, 0.3709, 0.3127, 0.7889, 0.2548, 0.8099, 0.2519, 0.8039, 0.3137, 0.7818, 0.2557, 0.7963, 0.2548, 0.7149, 0.2655, 0.7292, 0.2659, 0.7453, 0.2557, 0.7963, 0.2519, 0.8039, 0.2505, 0.7172, 0.2548, 0.7149, 0.246, 0.799, 0.2461, 0.7149, 0.2505, 0.7172, 0.2519, 0.8039, 0.246, 0.799, 0.2036, 0.8349, 0.2026, 0.7158, 0.2461, 0.7149, 0.9, 0.8809, 0.8989, 0.9013, 0.8548, 0.9013, 0.8555, 0.879, 0.9, 0.8809, 0.8555, 0.879, 0.8558, 0.8515, 0.9026, 0.846, 0.8889, 0.5162, 0.8902, 0.5453, 0.8394, 0.5399, 0.8398, 0.5179, 0.8889, 0.5162, 0.8398, 0.5179, 0.8394, 0.5064, 0.8882, 0.5055, 0.8882, 0.5055, 0.8394, 0.5064, 0.8393, 0.4942, 0.888, 0.4942, 0.9191, 0.21, 0.9202, 0.2314, 0.9122, 0.2312, 0.9111, 0.2098, 0.82, 0.2204, 0.8238, 0.2133, 0.8473, 0.2349, 0.8434, 0.242, 0.839, 0.8776, 0.789, 0.8717, 0.7804, 0.8277, 0.845, 0.8495, 0.7695, 0.8702, 0.7703, 0.8268, 0.7804, 0.8277, 0.789, 0.8717, 0.2036, 0.8349, 0.1542, 0.9242, 0.1532, 0.7389, 0.2026, 0.7158, 0.1542, 0.9242, 0.1493, 0.9259, 0.1481, 0.743, 0.1532, 0.7389, 0.1456, 0.9224, 0.1421, 0.7389, 0.1481, 0.743, 0.1493, 0.9259, 0.1456, 0.9224, 0.03885, 0.6171, 0.1421, 0.7389, 0.1456, 0.9224, 0.1421, 0.9274, 0.03253, 0.618, 0.03885, 0.6171, 0.1397, 0.9344, 0.02548, 0.6202, 0.03253, 0.618, 0.1421, 0.9274, 0.5438, 0.4972, 0.538, 0.4937, 0.6567, 0.1846, 0.6635, 0.1843, 0.5365, 0.4874, 0.6504, 0.1831, 0.6567, 0.1846, 0.538, 0.4937, 0.5365, 0.4874, 0.5445, 0.3032, 0.6504, 0.1831, 0.5365, 0.4874, 0.5316, 0.4903, 0.5369, 0.307, 0.5445, 0.3032, 0.5273, 0.4859, 0.5317, 0.3027, 0.5369, 0.307, 0.5316, 0.4903, 0.4831, 0.3979, 0.4866, 0.2781, 0.5317, 0.3027, 0.5273, 0.4859, 0.4412, 0.361, 0.4427, 0.2766, 0.4866, 0.2781, 0.4831, 0.3979, 0.4412, 0.361, 0.4353, 0.3659, 0.4382, 0.2788, 0.4427, 0.2766, 0.4315, 0.3581, 0.4338, 0.2764, 0.4382, 0.2788, 0.4353, 0.3659, 0.8226, 0.5191, 0.8273, 0.5421, 0.7581, 0.5601, 0.7699, 0.5247, 0.7498, 0.5329, 0.7699, 0.5247, 0.7581, 0.5601, 0.7486, 0.56, 0.7695, 0.8702, 0.7478, 0.8701, 0.7456, 0.8196, 0.7703, 0.8268, 0.7498, 0.5329, 0.7486, 0.56, 0.7243, 0.5646, 0.7264, 0.527, 0.02548, 0.6202, 0.02277, 0.5821, 0.03206, 0.582, 0.03253, 0.618, 0.6635, 0.1843, 0.6567, 0.1846, 0.6628, 0.1494, 0.6708, 0.1509, 0.627, 0.8844, 0.6294, 0.9013, 0.5839, 0.9013, 0.627, 0.8844, 0.6769, 0.8753, 0.6789, 0.9013, 0.6294, 0.9013, 0.721, 0.8708, 0.7223, 0.9013, 0.6789, 0.9013, 0.6769, 0.8753, 0.721, 0.8708, 0.7478, 0.8701, 0.7479, 0.9013, 0.7223, 0.9013, 0.7695, 0.8702, 0.7686, 0.9013, 0.7479, 0.9013, 0.7478, 0.8701, 0.7695, 0.8702, 0.789, 0.8717, 0.7875, 0.9013, 0.7686, 0.9013, 0.839, 0.8776, 0.8376, 0.9013, 0.7875, 0.9013, 0.789, 0.8717, 0.839, 0.8776, 0.8555, 0.879, 0.8548, 0.9013, 0.8376, 0.9013, 0.926, 0.8831, 0.991, 0.9013, 0.9239, 0.9013, 0.9363, 0.8585, 0.991, 0.9013, 0.926, 0.8831, 0.9, 0.8809, 0.926, 0.8831, 0.9239, 0.9013, 0.8989, 0.9013, 0.9, 0.8809, 0.9026, 0.846, 0.9363, 0.8585, 0.926, 0.8831, 0.9267, 0.5349, 0.9184, 0.5142, 0.9909, 0.4942, 0.8889, 0.5162, 0.9184, 0.5142, 0.9267, 0.5349, 0.8902, 0.5453, 0.8882, 0.5055, 0.888, 0.4942, 0.9164, 0.4942, 0.9171, 0.5046, 0.9909, 0.4942, 0.9171, 0.5046, 0.9164, 0.4942, 0.8889, 0.5162, 0.8882, 0.5055, 0.9171, 0.5046, 0.9184, 0.5142, 0.9184, 0.5142, 0.9171, 0.5046, 0.9909, 0.4942, 0.9269, 0.3389, 0.9269, 0.329, 0.9403, 0.3289, 0.9403, 0.3389, 0.8831, 0.3472, 0.9269, 0.3389, 0.9403, 0.3389, 0.9497, 0.3466, 0.8829, 0.3212, 0.9499, 0.3211, 0.9403, 0.3289, 0.9269, 0.329, 0.9513, 0.344, 0.9403, 0.3389, 0.9403, 0.3289, 0.9515, 0.3237, 0.8825, 0.324, 0.9269, 0.329, 0.9269, 0.3389, 0.8826, 0.3442, 0.8742, 0.324, 0.8825, 0.324, 0.8826, 0.3442, 0.8743, 0.3441, 0.9596, 0.3441, 0.9513, 0.344, 0.9515, 0.3237, 0.9599, 0.3237, 0.8827, 0.3129, 0.9496, 0.3127, 0.9499, 0.3211, 0.8829, 0.3212, 0.8829, 0.3556, 0.8831, 0.3472, 0.9497, 0.3466, 0.9495, 0.3549, 0.9257, 0.3613, 0.8829, 0.3556, 0.9495, 0.3549, 0.9419, 0.3612, 0.9253, 0.3067, 0.9416, 0.3067, 0.9496, 0.3127, 0.8827, 0.3129, 0.9687, 0.3401, 0.9596, 0.3441, 0.9599, 0.3237, 0.969, 0.328, 0.8313, 0.3283, 0.8742, 0.324, 0.8743, 0.3441, 0.8314, 0.3402, 0.8276, 0.3283, 0.8313, 0.3283, 0.8314, 0.3402, 0.8277, 0.3402, 0.9724, 0.3402, 0.9687, 0.3401, 0.969, 0.328, 0.9727, 0.3281, 0.9253, 0.303, 0.9416, 0.303, 0.9416, 0.3067, 0.9253, 0.3067, 0.9257, 0.365, 0.9257, 0.3613, 0.9419, 0.3612, 0.9419, 0.3649, 0.8775, 0.2139, 0.8778, 0.2272, 0.8477, 0.2275, 0.8336, 0.2144, 0.8506, 0.2343, 0.8477, 0.2275, 0.8778, 0.2272, 0.9118, 0.2337, 0.8238, 0.2133, 0.8336, 0.2144, 0.8477, 0.2275, 0.8473, 0.2349, 0.9111, 0.2098, 0.9122, 0.2312, 0.8778, 0.2272, 0.8775, 0.2139, 0.8264, 0.2077, 0.9104, 0.2062, 0.8775, 0.2139, 0.8336, 0.2144, 0.829, 0.2, 0.913, 0.1986, 0.9104, 0.2062, 0.8264, 0.2077, 0.8535, 0.2418, 0.8506, 0.2343, 0.9118, 0.2337, 0.9147, 0.2412, 0.8685, 0.2475, 0.8535, 0.2418, 0.9147, 0.2412, 0.8789, 0.2473, 0.8277, 0.2546, 0.82, 0.2204, 0.8434, 0.242, 0.8397, 0.2576, 0.9548, 0.2119, 0.9557, 0.2236, 0.9202, 0.2314, 0.9191, 0.21, 0.8634, 0.1931, 0.8777, 0.1936, 0.913, 0.1986, 0.829, 0.2, 0.2452, 0.6624, 0.2461, 0.7149, 0.2302, 0.6957, 0.23, 0.682, 0.2461, 0.7149, 0.2026, 0.7158, 0.2189, 0.6961, 0.2302, 0.6957, 0.2452, 0.6624, 0.23, 0.682, 0.2193, 0.6861, 0.2038, 0.6774, 0.2038, 0.6774, 0.2193, 0.6861, 0.2189, 0.6961, 0.2026, 0.7158, 0.5261, 0.4903, 0.5312, 0.5279, 0.522, 0.4963, 0.1579, 0.9292, 0.1645, 0.9325, 0.1559, 0.9665, 0.1421, 0.9274, 0.1493, 0.9259, 0.1559, 0.9665, 0.5438, 0.4972, 0.5312, 0.5279, 0.538, 0.4937, 0.1397, 0.9344, 0.1421, 0.9274, 0.1559, 0.9665, 0.5316, 0.4903, 0.5312, 0.5279, 0.5261, 0.4903, 0.538, 0.4937, 0.5312, 0.5279, 0.5316, 0.4903, 0.1579, 0.9292, 0.1559, 0.9665, 0.1493, 0.9259, 0.1421, 0.7389, 0.03885, 0.6171, 0.04045, 0.5802, 0.1458, 0.594, 0.627, 0.8844, 0.5839, 0.9013, 0.6159, 0.8603, 0.627, 0.8844, 0.6159, 0.8603, 0.6671, 0.8373, 0.6769, 0.8753, 0.7141, 0.8238, 0.721, 0.8708, 0.6769, 0.8753, 0.6671, 0.8373, 0.7141, 0.8238, 0.7456, 0.8196, 0.7478, 0.8701, 0.721, 0.8708, 0.6149, 0.5108, 0.6065, 0.5277, 0.5742, 0.4942, 0.6149, 0.5108, 0.6591, 0.5261, 0.6518, 0.5492, 0.6065, 0.5277, 0.6946, 0.5607, 0.6518, 0.5492, 0.6591, 0.5261, 0.699, 0.5245, 0.6946, 0.5607, 0.699, 0.5245, 0.7264, 0.527, 0.7243, 0.5646, 0.7765, 0.8199, 0.7703, 0.8268, 0.7456, 0.8196, 0.7704, 0.8141, 0.839, 0.8776, 0.845, 0.8495, 0.8558, 0.8515, 0.8555, 0.879, 0.8226, 0.5191, 0.8398, 0.5179, 0.8394, 0.5399, 0.8273, 0.5421, 0.8215, 0.4942, 0.8219, 0.5071, 0.7692, 0.5098, 0.7687, 0.4942, 0.8226, 0.5191, 0.7699, 0.5247, 0.7692, 0.5098, 0.8219, 0.5071, 0.5445, 0.3032, 0.5496, 0.1582, 0.6556, 0.1467, 0.6504, 0.1831, 0.6628, 0.1494, 0.6556, 0.1467, 0.6665, 0.1348, 0.03206, 0.582, 0.02976, 0.5632, 0.04045, 0.5802, 0.02277, 0.5821, 0.02976, 0.5632, 0.03206, 0.582, 0.6708, 0.1509, 0.6628, 0.1494, 0.6665, 0.1348, 0.6504, 0.1831, 0.6556, 0.1467, 0.6628, 0.1494, 0.6567, 0.1846, 0.03885, 0.6171, 0.03253, 0.618, 0.03206, 0.582, 0.04045, 0.5802, 0.1532, 0.7389, 0.1596, 0.5943, 0.2038, 0.6774, 0.2026, 0.7158, 0.5317, 0.3027, 0.4866, 0.2781, 0.4865, 0.2387, 0.5369, 0.1578, 0.4427, 0.2766, 0.4439, 0.2237, 0.4865, 0.2387, 0.4866, 0.2781, 0.5369, 0.1578, 0.5423, 0.1432, 0.5407, 0.163, 0.5407, 0.163, 0.5423, 0.1432, 0.5496, 0.1582, 0.1501, 0.5988, 0.1458, 0.594, 0.1547, 0.58, 0.1596, 0.5943, 0.1501, 0.5988, 0.1547, 0.58, 0.1481, 0.743, 0.1421, 0.7389, 0.1458, 0.594, 0.1501, 0.5988, 0.1532, 0.7389, 0.1481, 0.743, 0.1501, 0.5988, 0.1596, 0.5943, 0.5369, 0.307, 0.5407, 0.163, 0.5496, 0.1582, 0.5445, 0.3032, 0.5317, 0.3027, 0.5369, 0.1578, 0.5407, 0.163, 0.5369, 0.307, 0.5316, 0.4903, 0.5365, 0.4874, 0.538, 0.4937, 0.1493, 0.9259, 0.1421, 0.9274, 0.1456, 0.9224, 0.1542, 0.9242, 0.1579, 0.9292, 0.1493, 0.9259, 0.5273, 0.4859, 0.5316, 0.4903, 0.5261, 0.4903, 0.4831, 0.3979, 0.5273, 0.4859, 0.5261, 0.4903, 0.4831, 0.4034, 0.2036, 0.8349, 0.2036, 0.8404, 0.1579, 0.9292, 0.1542, 0.9242, 0.2036, 0.8404, 0.2071, 0.8465, 0.1645, 0.9325, 0.1579, 0.9292, 0.4831, 0.4034, 0.5261, 0.4903, 0.522, 0.4963, 0.4802, 0.4093, 0.4389, 0.2268, 0.4391, 0.2116, 0.4439, 0.2237, 0.4335, 0.2235, 0.4391, 0.2116, 0.4389, 0.2268, 0.2544, 0.6626, 0.2503, 0.6656, 0.2497, 0.6504, 0.2503, 0.6656, 0.2452, 0.6624, 0.2497, 0.6504, 0.4382, 0.2788, 0.4389, 0.2268, 0.4439, 0.2237, 0.4427, 0.2766, 0.4338, 0.2764, 0.4335, 0.2235, 0.4389, 0.2268, 0.4382, 0.2788, 0.2505, 0.7172, 0.2461, 0.7149, 0.2452, 0.6624, 0.2503, 0.6656, 0.2548, 0.7149, 0.2505, 0.7172, 0.2503, 0.6656, 0.2544, 0.6626, 0.4353, 0.3659, 0.4831, 0.4034, 0.4802, 0.4093, 0.4319, 0.3709, 0.2519, 0.8039, 0.2548, 0.8099, 0.2071, 0.8465, 0.2036, 0.8404, 0.246, 0.799, 0.2519, 0.8039, 0.2036, 0.8404, 0.2036, 0.8349, 0.4412, 0.361, 0.4831, 0.3979, 0.4831, 0.4034, 0.4353, 0.3659, 0.7013, 0.4942, 0.7264, 0.4942, 0.7264, 0.511, 0.701, 0.5076, 0.699, 0.5245, 0.701, 0.5076, 0.7264, 0.511, 0.7264, 0.527, 0.7498, 0.5329, 0.7264, 0.527, 0.7264, 0.511, 0.7487, 0.5108, 0.6175, 0.4942, 0.6646, 0.4942, 0.6641, 0.5107, 0.6168, 0.5031, 0.6149, 0.5108, 0.6168, 0.5031, 0.6641, 0.5107, 0.6591, 0.5261, 0.699, 0.5245, 0.6591, 0.5261, 0.6641, 0.5107, 0.701, 0.5076, 0.6168, 0.5031, 0.6149, 0.5108, 0.5742, 0.4942, 0.7484, 0.4942, 0.7687, 0.4942, 0.7692, 0.5098, 0.7487, 0.5108, 0.8215, 0.4942, 0.8393, 0.4942, 0.8394, 0.5064, 0.8219, 0.5071, 0.8226, 0.5191, 0.8219, 0.5071, 0.8394, 0.5064, 0.8398, 0.5179, 0.7498, 0.5329, 0.7487, 0.5108, 0.7692, 0.5098, 0.7699, 0.5247, 0.6175, 0.4942, 0.6168, 0.5031, 0.5742, 0.4942, 0.7013, 0.4942, 0.701, 0.5076, 0.6641, 0.5107, 0.6646, 0.4942, 0.7484, 0.4942, 0.7487, 0.5108, 0.7264, 0.511, 0.7264, 0.4942])
_ca = me_sakouatel.color_attributes.new('Col', 'BYTE_COLOR', 'CORNER')
_ca.data.foreach_set('color', [1.0, 1.0, 1.0, 1.0, 1.0, 1.0, 1.0, 1.0, 1.0, 1.0, 1.0, 1.0, 1.0, 1.0, 1.0, 1.0, 1.0, 1.0, 1.0, 1.0, 1.0, 1.0, 1.0, 1.0, 1.0, 1.0, 1.0, 1.0, 1.0, 1.0, 1.0, 1.0, 1.0, 1.0, 1.0, 1.0, 1.0, 1.0, 1.0, 1.0, 1.0, 1.0, 1.0, 1.0, 1.0, 1.0, 1.0, 1.0, 1.0, 1.0, 1.0, 1.0, 1.0, 1.0, 1.0, 1.0, 1.0, 1.0, 1.0, 1.0, 1.0, 1.0, 1.0, 1.0, 1.0, 1.0, 1.0, 1.0, 1.0, 1.0, 1.0, 1.0, 1.0, 1.0, 1.0, 1.0, 1.0, 1.0, 1.0, 1.0, 1.0, 1.0, 1.0, 1.0, 1.0, 1.0, 1.0, 1.0, 1.0, 1.0, 1.0, 1.0, 1.0, 1.0, 1.0, 1.0, 1.0, 1.0, 1.0, 1.0, 1.0, 1.0, 1.0, 1.0, 1.0, 1.0, 1.0, 1.0, 1.0, 1.0, 1.0, 1.0, 1.0, 1.0, 1.0, 1.0, 1.0, 1.0, 1.0, 1.0, 1.0, 1.0, 1.0, 1.0, 1.0, 1.0, 1.0, 1.0, 1.0, 1.0, 1.0, 1.0, 1.0, 1.0, 1.0, 1.0, 1.0, 1.0, 1.0, 1.0, 1.0, 1.0, 1.0, 1.0, 1.0, 1.0, 1.0, 1.0, 1.0, 1.0, 1.0, 1.0, 1.0, 1.0, 1.0, 1.0, 1.0, 1.0, 1.0, 1.0, 1.0, 1.0, 1.0, 1.0, 1.0, 1.0, 1.0, 1.0, 1.0, 1.0, 1.0, 1.0, 1.0, 1.0, 1.0, 1.0, 1.0, 1.0, 1.0, 1.0, 1.0, 1.0, 1.0, 1.0, 1.0, 1.0, 1.0, 1.0, 1.0, 1.0, 1.0, 1.0, 1.0, 1.0, 1.0, 1.0, 1.0, 1.0, 1.0, 1.0, 1.0, 1.0, 1.0, 1.0, 1.0, 1.0, 1.0, 1.0, 1.0, 1.0, 1.0, 1.0, 1.0, 1.0, 1.0, 1.0, 1.0, 1.0, 1.0, 1.0, 1.0, 1.0, 1.0, 1.0, 1.0, 1.0, 1.0, 1.0, 1.0, 1.0, 1.0, 1.0, 1.0, 1.0, 1.0, 1.0, 1.0, 1.0, 1.0, 1.0, 1.0, 1.0, 1.0, 1.0, 1.0, 1.0, 1.0, 1.0, 1.0, 1.0, 1.0, 1.0, 1.0, 1.0, 1.0, 1.0, 1.0, 1.0, 1.0, 1.0, 1.0, 1.0, 1.0, 1.0, 1.0, 1.0, 1.0, 1.0, 1.0, 1.0, 1.0, 1.0, 1.0, 1.0, 1.0, 1.0, 1.0, 1.0, 1.0, 1.0, 1.0, 1.0, 1.0, 1.0, 1.0, 1.0, 1.0, 1.0, 1.0, 1.0, 1.0, 1.0, 1.0, 1.0, 1.0, 1.0, 1.0, 1.0, 1.0, 1.0, 1.0, 1.0, 1.0, 1.0, 1.0, 1.0, 1.0, 1.0, 1.0, 1.0, 1.0, 1.0, 1.0, 1.0, 1.0, 1.0, 1.0, 1.0, 1.0, 1.0, 1.0, 1.0, 1.0, 1.0, 1.0, 1.0, 1.0, 1.0, 1.0, 1.0, 1.0, 1.0, 1.0, 1.0, 1.0, 1.0, 1.0, 1.0, 1.0, 1.0, 1.0, 1.0, 1.0, 1.0, 1.0, 1.0, 1.0, 1.0, 1.0, 1.0, 1.0, 1.0, 1.0, 1.0, 1.0, 1.0, 1.0, 1.0, 1.0, 1.0, 1.0, 1.0, 1.0, 1.0, 1.0, 1.0, 1.0, 1.0, 1.0, 1.0, 1.0, 1.0, 1.0, 1.0, 1.0, 1.0, 1.0, 1.0, 1.0, 1.0, 1.0, 1.0, 1.0, 1.0, 1.0, 1.0, 1.0, 1.0, 1.0, 1.0, 1.0, 1.0, 1.0, 1.0, 1.0, 1.0, 1.0, 1.0, 1.0, 1.0, 1.0, 1.0, 1.0, 1.0, 1.0, 1.0, 1.0, 1.0, 1.0, 1.0, 1.0, 1.0, 1.0, 1.0, 1.0, 1.0, 1.0, 1.0, 1.0, 1.0, 1.0, 1.0, 1.0, 1.0, 1.0, 1.0, 1.0, 1.0, 1.0, 1.0, 1.0, 1.0, 1.0, 1.0, 1.0, 1.0, 1.0, 1.0, 1.0, 1.0, 1.0, 1.0, 1.0, 1.0, 1.0, 1.0, 1.0, 1.0, 1.0, 1.0, 1.0, 1.0, 1.0, 1.0, 1.0, 1.0, 1.0, 1.0, 1.0, 1.0, 1.0, 1.0, 1.0, 1.0, 1.0, 1.0, 1.0, 1.0, 1.0, 1.0, 1.0, 1.0, 1.0, 1.0, 1.0, 1.0, 1.0, 1.0, 1.0, 1.0, 1.0, 1.0, 1.0, 1.0, 1.0, 1.0, 1.0, 1.0, 1.0, 1.0, 1.0, 1.0, 1.0, 1.0, 1.0, 1.0, 1.0, 1.0, 1.0, 1.0, 1.0, 1.0, 1.0, 1.0, 1.0, 1.0, 1.0, 1.0, 1.0, 1.0, 1.0, 1.0, 1.0, 1.0, 1.0, 1.0, 1.0, 1.0, 1.0, 1.0, 1.0, 1.0, 1.0, 1.0, 1.0, 1.0, 1.0, 1.0, 1.0, 1.0, 1.0, 1.0, 1.0, 1.0, 1.0, 1.0, 1.0, 1.0, 1.0, 1.0, 1.0, 1.0, 1.0, 1.0, 1.0, 1.0, 1.0, 1.0, 1.0, 1.0, 1.0, 1.0, 1.0, 1.0, 1.0, 1.0, 1.0, 1.0, 1.0, 1.0, 1.0, 1.0, 1.0, 1.0, 1.0, 1.0, 1.0, 1.0, 1.0, 1.0, 1.0, 1.0, 1.0, 1.0, 1.0, 1.0, 1.0, 1.0, 1.0, 1.0, 1.0, 1.0, 1.0, 1.0, 1.0, 1.0, 1.0, 1.0, 1.0, 1.0, 1.0, 1.0, 1.0, 1.0, 1.0, 1.0, 1.0, 1.0, 1.0, 1.0, 1.0, 1.0, 1.0, 1.0, 1.0, 1.0, 1.0, 1.0, 1.0, 1.0, 1.0, 1.0, 1.0, 1.0, 1.0, 1.0, 1.0, 1.0, 1.0, 1.0, 1.0, 1.0, 1.0, 1.0, 1.0, 1.0, 1.0, 1.0, 1.0, 1.0, 1.0, 1.0, 1.0, 1.0, 1.0, 1.0, 1.0, 1.0, 1.0, 1.0, 1.0, 1.0, 1.0, 1.0, 1.0, 1.0, 1.0, 1.0, 1.0, 1.0, 1.0, 1.0, 1.0, 1.0, 1.0, 1.0, 1.0, 1.0, 1.0, 1.0, 1.0, 1.0, 1.0, 1.0, 1.0, 1.0, 1.0, 1.0, 1.0, 1.0, 1.0, 1.0, 1.0, 1.0, 1.0, 1.0, 1.0, 1.0, 1.0, 1.0, 1.0, 1.0, 1.0, 1.0, 1.0, 1.0, 1.0, 1.0, 1.0, 1.0, 1.0, 1.0, 1.0, 1.0, 1.0, 1.0, 1.0, 1.0, 1.0, 1.0, 1.0, 1.0, 1.0, 1.0, 1.0, 1.0, 1.0, 1.0, 1.0, 1.0, 1.0, 1.0, 1.0, 1.0, 1.0, 1.0, 1.0, 1.0, 1.0, 1.0, 1.0, 1.0, 1.0, 1.0, 1.0, 1.0, 1.0, 1.0, 1.0, 1.0, 1.0, 1.0, 1.0, 1.0, 1.0, 1.0, 1.0, 1.0, 1.0, 1.0, 1.0, 1.0, 1.0, 1.0, 1.0, 1.0, 1.0, 1.0, 1.0, 1.0, 1.0, 1.0, 1.0, 1.0, 1.0, 1.0, 1.0, 1.0, 1.0, 1.0, 1.0, 1.0, 1.0, 1.0, 1.0, 1.0, 1.0, 1.0, 1.0, 1.0, 1.0, 1.0, 1.0, 1.0, 1.0, 1.0, 1.0, 1.0, 1.0, 1.0, 1.0, 1.0, 1.0, 1.0, 1.0, 1.0, 1.0, 1.0, 1.0, 1.0, 1.0, 1.0, 1.0, 1.0, 1.0, 1.0, 1.0, 1.0, 1.0, 1.0, 1.0, 1.0, 1.0, 1.0, 1.0, 1.0, 1.0, 1.0, 1.0, 1.0, 1.0, 1.0, 1.0, 1.0, 1.0, 1.0, 1.0, 1.0, 1.0, 1.0, 1.0, 1.0, 1.0, 1.0, 1.0, 1.0, 1.0, 1.0, 1.0, 1.0, 1.0, 1.0, 1.0, 1.0, 1.0, 1.0, 1.0, 1.0, 1.0, 1.0, 1.0, 1.0, 1.0, 1.0, 1.0, 1.0, 1.0, 1.0, 1.0, 1.0, 1.0, 1.0, 1.0, 1.0, 1.0, 1.0, 1.0, 1.0, 1.0, 1.0, 1.0, 1.0, 1.0, 1.0, 1.0, 1.0, 1.0, 1.0, 1.0, 1.0, 1.0, 1.0, 1.0, 1.0, 1.0, 1.0, 1.0, 1.0, 1.0, 1.0, 1.0, 1.0, 1.0, 1.0, 1.0, 1.0, 1.0, 1.0, 1.0, 1.0, 1.0, 1.0, 1.0, 1.0, 1.0, 1.0, 1.0, 1.0, 1.0, 1.0, 1.0, 1.0, 1.0, 1.0, 1.0, 1.0, 1.0, 1.0, 1.0, 1.0, 1.0, 1.0, 1.0, 1.0, 1.0, 1.0, 1.0, 1.0, 1.0, 1.0, 1.0, 1.0, 1.0, 1.0, 1.0, 1.0, 1.0, 1.0, 1.0, 1.0, 1.0, 1.0, 1.0, 1.0, 1.0, 1.0, 1.0, 1.0, 1.0, 1.0, 1.0, 1.0, 1.0, 1.0, 1.0, 1.0, 1.0, 1.0, 1.0, 1.0, 1.0, 1.0, 1.0, 1.0, 1.0, 1.0, 1.0, 1.0, 1.0, 1.0, 1.0, 1.0, 1.0, 1.0, 1.0, 1.0, 1.0, 1.0, 1.0, 1.0, 1.0, 1.0, 1.0, 1.0, 1.0, 1.0, 1.0, 1.0, 1.0, 1.0, 1.0, 1.0, 1.0, 1.0, 1.0, 1.0, 1.0, 1.0, 1.0, 1.0, 1.0, 1.0, 1.0, 1.0, 1.0, 1.0, 1.0, 1.0, 1.0, 1.0, 1.0, 1.0, 1.0, 1.0, 1.0, 1.0, 1.0, 1.0, 1.0, 1.0, 1.0, 1.0, 1.0, 1.0, 1.0, 1.0, 1.0, 1.0, 1.0, 1.0, 1.0, 1.0, 1.0, 1.0, 1.0, 1.0, 1.0, 1.0, 1.0, 1.0, 1.0, 1.0, 1.0, 1.0, 1.0, 1.0, 1.0, 1.0, 1.0, 1.0, 1.0, 1.0, 1.0, 1.0, 1.0, 1.0, 1.0, 1.0, 1.0, 1.0, 1.0, 1.0, 1.0, 1.0, 1.0, 1.0, 1.0, 1.0, 1.0, 1.0, 1.0, 1.0, 1.0, 1.0, 1.0, 1.0, 1.0, 1.0, 1.0, 1.0, 1.0, 1.0, 1.0, 1.0, 1.0, 1.0, 1.0, 1.0, 1.0, 1.0, 1.0, 1.0, 1.0, 1.0, 1.0, 1.0, 1.0, 1.0, 1.0, 1.0, 1.0, 1.0, 1.0, 1.0, 1.0, 1.0, 1.0, 1.0, 1.0, 1.0, 1.0, 1.0, 1.0, 1.0, 1.0, 1.0, 1.0, 1.0, 1.0, 1.0, 1.0, 1.0, 1.0, 1.0, 1.0, 1.0, 1.0, 1.0, 1.0, 1.0, 1.0, 1.0, 1.0, 1.0, 1.0, 1.0, 1.0, 1.0, 1.0, 1.0, 1.0, 1.0, 1.0, 1.0, 1.0, 1.0, 1.0, 1.0, 1.0, 1.0, 1.0, 1.0, 1.0, 1.0, 1.0, 1.0, 1.0, 1.0, 1.0, 1.0, 1.0, 1.0, 1.0, 1.0, 1.0, 1.0, 1.0, 1.0, 1.0, 1.0, 1.0, 1.0, 1.0, 1.0, 1.0, 1.0, 1.0, 1.0, 1.0, 1.0, 1.0, 1.0, 1.0, 1.0, 1.0, 1.0, 1.0, 1.0, 1.0, 1.0, 1.0, 1.0, 1.0, 1.0, 1.0, 1.0, 1.0, 1.0, 1.0, 1.0, 1.0, 1.0, 1.0, 1.0, 1.0, 1.0, 1.0, 1.0, 1.0, 1.0, 1.0, 1.0, 1.0, 1.0, 1.0, 1.0, 1.0, 1.0, 1.0, 1.0, 1.0, 1.0, 1.0, 1.0, 1.0, 1.0, 1.0, 1.0, 1.0, 1.0, 1.0, 1.0, 1.0, 1.0, 1.0, 1.0, 1.0, 1.0, 1.0, 1.0, 1.0, 1.0, 1.0, 1.0, 1.0, 1.0, 1.0, 1.0, 1.0, 1.0, 1.0, 1.0, 1.0, 1.0, 1.0, 1.0, 1.0, 1.0, 1.0, 1.0, 1.0, 1.0, 1.0, 1.0, 1.0, 1.0, 1.0, 1.0, 1.0, 1.0, 1.0, 1.0, 1.0, 1.0, 1.0, 1.0, 1.0, 1.0, 1.0, 1.0, 1.0, 1.0, 1.0, 1.0, 1.0, 1.0, 1.0, 1.0, 1.0, 1.0, 1.0, 1.0, 1.0, 1.0, 1.0, 1.0, 1.0, 1.0, 1.0, 1.0, 1.0, 1.0, 1.0, 1.0, 1.0, 1.0, 1.0, 1.0, 1.0, 1.0, 1.0, 1.0, 1.0, 1.0, 1.0, 1.0, 1.0, 1.0, 1.0, 1.0, 1.0, 1.0, 1.0, 1.0, 1.0, 1.0, 1.0, 1.0, 1.0, 1.0, 1.0, 1.0, 1.0, 1.0, 1.0, 1.0, 1.0, 1.0, 1.0, 1.0, 1.0, 1.0, 1.0, 1.0, 1.0, 1.0, 1.0, 1.0, 1.0, 1.0, 1.0, 1.0, 1.0, 1.0, 1.0, 1.0, 1.0, 1.0, 1.0, 1.0, 1.0, 1.0, 1.0, 1.0, 1.0, 1.0, 1.0, 1.0, 1.0, 1.0, 1.0, 1.0, 1.0, 1.0, 1.0, 1.0, 1.0, 1.0, 1.0, 1.0, 1.0, 1.0, 1.0, 1.0, 1.0, 1.0, 1.0, 1.0, 1.0, 1.0, 1.0, 1.0, 1.0, 1.0, 1.0, 1.0, 1.0, 1.0, 1.0, 1.0, 1.0, 1.0, 1.0, 1.0, 1.0, 1.0, 1.0, 1.0, 1.0, 1.0, 1.0, 1.0, 1.0, 1.0, 1.0, 1.0, 1.0, 1.0, 1.0, 1.0, 1.0, 1.0, 1.0, 1.0, 1.0, 1.0, 1.0, 1.0, 1.0, 1.0, 1.0, 1.0, 1.0, 1.0, 1.0, 1.0, 1.0, 1.0, 1.0, 1.0, 1.0, 1.0, 1.0, 1.0, 1.0, 1.0, 1.0, 1.0, 1.0, 1.0, 1.0, 1.0, 1.0, 1.0, 1.0, 1.0, 1.0, 1.0, 1.0, 1.0, 1.0, 1.0, 1.0, 1.0, 1.0, 1.0, 1.0, 1.0, 1.0, 1.0, 1.0, 1.0, 1.0, 1.0, 1.0, 1.0, 1.0, 1.0, 1.0, 1.0, 1.0, 1.0, 1.0, 1.0, 1.0, 1.0, 1.0, 1.0, 1.0, 1.0, 1.0, 1.0, 1.0, 1.0, 1.0, 1.0, 1.0, 1.0, 1.0, 1.0, 1.0, 1.0, 1.0, 1.0, 1.0, 1.0, 1.0, 1.0, 1.0, 1.0, 1.0, 1.0, 1.0, 1.0, 1.0, 1.0, 1.0, 1.0, 1.0, 1.0, 1.0, 1.0, 1.0, 1.0, 1.0, 1.0, 1.0, 1.0, 1.0, 1.0, 1.0, 1.0, 1.0, 1.0, 1.0, 1.0, 1.0, 1.0, 1.0, 1.0, 1.0, 1.0, 1.0, 1.0, 1.0, 1.0, 1.0, 1.0, 1.0, 1.0, 1.0, 1.0, 1.0, 1.0, 1.0, 1.0, 1.0, 1.0, 1.0, 1.0, 1.0, 1.0, 1.0, 1.0, 1.0, 1.0, 1.0, 1.0, 1.0, 1.0, 1.0, 1.0, 1.0, 1.0, 1.0, 1.0, 1.0, 1.0, 1.0, 1.0, 1.0, 1.0, 1.0, 1.0, 1.0, 1.0, 1.0, 1.0, 1.0, 1.0, 1.0, 1.0, 1.0, 1.0, 1.0, 1.0, 1.0, 1.0, 1.0, 1.0, 1.0, 1.0, 1.0, 1.0, 1.0, 1.0, 1.0, 1.0, 1.0, 1.0, 1.0, 1.0, 1.0, 1.0, 1.0, 1.0, 1.0, 1.0, 1.0, 1.0, 1.0, 1.0, 1.0, 1.0, 1.0, 1.0, 1.0, 1.0, 1.0, 1.0, 1.0, 1.0, 1.0, 1.0, 1.0, 1.0, 1.0, 1.0, 1.0, 1.0, 1.0, 1.0, 1.0, 1.0, 1.0, 1.0, 1.0, 1.0, 1.0, 1.0, 1.0, 1.0, 1.0, 1.0, 1.0, 1.0, 1.0, 1.0, 1.0, 1.0, 1.0, 1.0, 1.0, 1.0, 1.0, 1.0, 1.0, 1.0, 1.0, 1.0, 1.0, 1.0, 1.0, 1.0, 1.0, 1.0, 1.0, 1.0, 1.0, 1.0, 1.0, 1.0, 1.0, 1.0, 1.0, 1.0, 1.0, 1.0, 1.0, 1.0, 1.0, 1.0, 1.0, 1.0, 1.0, 1.0, 1.0, 1.0, 1.0, 1.0, 1.0, 1.0, 1.0, 1.0, 1.0, 1.0, 1.0, 1.0, 1.0, 1.0, 1.0, 1.0, 1.0, 1.0, 1.0, 1.0, 1.0, 1.0, 1.0, 1.0, 1.0, 1.0, 1.0, 1.0, 1.0, 1.0, 1.0, 1.0, 1.0, 1.0, 1.0, 1.0, 1.0, 1.0, 1.0, 1.0, 1.0, 1.0, 1.0, 1.0, 1.0, 1.0, 1.0, 1.0, 1.0, 1.0, 1.0, 1.0, 1.0, 1.0, 1.0, 1.0, 1.0, 1.0, 1.0, 1.0, 1.0, 1.0, 1.0, 1.0, 1.0, 1.0, 1.0, 1.0, 1.0, 1.0, 1.0, 1.0, 1.0, 1.0, 1.0, 1.0, 1.0, 1.0, 1.0, 1.0, 1.0, 1.0, 1.0, 1.0, 1.0, 1.0, 1.0, 1.0, 1.0, 1.0, 1.0, 1.0, 1.0, 1.0, 1.0, 1.0, 1.0, 1.0, 1.0, 1.0, 1.0, 1.0, 1.0, 1.0, 1.0, 1.0, 1.0, 1.0, 1.0, 1.0, 1.0, 1.0, 1.0, 1.0, 1.0, 1.0, 1.0, 1.0, 1.0, 1.0, 1.0, 1.0, 1.0, 1.0, 1.0, 1.0, 1.0, 1.0, 1.0, 1.0, 1.0, 1.0, 1.0, 1.0, 1.0, 1.0, 1.0, 1.0, 1.0, 1.0, 1.0, 1.0, 1.0, 1.0, 1.0, 1.0, 1.0, 1.0, 1.0, 1.0, 1.0, 1.0, 1.0, 1.0, 1.0, 1.0, 1.0, 1.0, 1.0, 1.0, 1.0, 1.0, 1.0, 1.0, 1.0, 1.0, 1.0, 1.0, 1.0, 1.0, 1.0, 1.0, 1.0, 1.0, 1.0, 1.0, 1.0, 1.0, 1.0, 1.0, 1.0, 1.0, 1.0, 1.0, 1.0, 1.0, 1.0, 1.0, 1.0, 1.0, 1.0, 1.0, 1.0, 1.0, 1.0, 1.0, 1.0, 1.0, 1.0, 1.0, 1.0, 1.0, 1.0, 1.0, 1.0, 1.0, 1.0, 1.0, 1.0, 1.0, 1.0, 1.0, 1.0, 1.0, 1.0, 1.0, 1.0, 1.0, 1.0, 1.0, 1.0, 1.0, 1.0, 1.0, 1.0, 1.0, 1.0, 1.0, 1.0, 1.0, 1.0, 1.0, 1.0, 1.0, 1.0, 1.0, 1.0, 1.0, 1.0, 1.0, 1.0, 1.0, 1.0, 1.0, 1.0, 1.0, 1.0, 1.0, 1.0, 1.0, 1.0, 1.0, 1.0, 1.0, 1.0, 1.0, 1.0, 1.0, 1.0, 1.0, 1.0, 1.0, 1.0, 1.0, 1.0, 1.0, 1.0, 1.0, 1.0, 1.0, 1.0, 1.0, 1.0, 1.0, 1.0, 1.0, 1.0, 1.0, 1.0, 1.0, 1.0, 1.0, 1.0, 1.0, 1.0, 1.0, 1.0, 1.0, 1.0, 1.0, 1.0, 1.0, 1.0, 1.0, 1.0, 1.0, 1.0, 1.0, 1.0, 1.0, 1.0, 1.0, 1.0, 1.0, 1.0, 1.0, 1.0, 1.0, 1.0, 1.0, 1.0, 1.0, 1.0, 1.0, 1.0, 1.0, 1.0, 1.0, 1.0, 1.0, 1.0, 1.0, 1.0, 1.0, 1.0, 1.0, 1.0, 1.0, 1.0, 1.0, 1.0, 1.0, 1.0, 1.0, 1.0, 1.0, 1.0, 1.0, 1.0, 1.0, 1.0, 1.0, 1.0, 1.0, 1.0, 1.0, 1.0, 1.0, 1.0, 1.0, 1.0, 1.0, 1.0, 1.0, 1.0, 1.0, 1.0, 1.0, 1.0, 1.0, 1.0, 1.0, 1.0, 1.0, 1.0, 1.0, 1.0, 1.0, 1.0, 1.0, 1.0, 1.0, 1.0, 1.0, 1.0, 1.0, 1.0, 1.0, 1.0, 1.0, 1.0, 1.0, 1.0, 1.0, 1.0, 1.0, 1.0, 1.0, 1.0, 1.0, 1.0, 1.0, 1.0, 1.0, 1.0, 1.0, 1.0, 1.0, 1.0, 1.0, 1.0, 1.0, 1.0, 1.0, 1.0, 1.0, 1.0, 1.0, 1.0, 1.0, 1.0, 1.0, 1.0, 1.0, 1.0, 1.0, 1.0, 1.0, 1.0, 1.0, 1.0, 1.0, 1.0, 1.0, 1.0, 1.0, 1.0, 1.0, 1.0, 1.0, 1.0, 1.0, 1.0, 1.0, 1.0, 1.0, 1.0, 1.0, 1.0, 1.0, 1.0, 1.0, 1.0, 1.0, 1.0, 1.0, 1.0, 1.0, 1.0, 1.0, 1.0, 1.0, 1.0, 1.0, 1.0, 1.0, 1.0, 1.0, 1.0, 1.0, 1.0, 1.0, 1.0, 1.0, 1.0, 1.0, 1.0, 1.0, 1.0, 1.0, 1.0, 1.0, 1.0, 1.0, 1.0, 1.0, 1.0, 1.0, 1.0, 1.0, 1.0, 1.0, 1.0, 1.0, 1.0, 1.0, 1.0, 1.0, 1.0, 1.0, 1.0, 1.0, 1.0, 1.0, 1.0, 1.0, 1.0, 1.0, 1.0, 1.0, 1.0, 1.0, 1.0, 1.0, 1.0, 1.0, 1.0, 1.0, 1.0, 1.0, 1.0, 1.0, 1.0, 1.0, 1.0, 1.0, 1.0, 1.0, 1.0, 1.0, 1.0, 1.0, 1.0, 1.0, 1.0, 1.0, 1.0, 1.0, 1.0, 1.0, 1.0, 1.0, 1.0, 1.0, 1.0, 1.0, 1.0, 1.0, 1.0, 1.0, 1.0, 1.0, 1.0, 1.0, 1.0, 1.0, 1.0, 1.0, 1.0, 1.0, 1.0, 1.0, 1.0, 1.0, 1.0, 1.0, 1.0, 1.0, 1.0, 1.0, 1.0, 1.0, 1.0, 1.0, 1.0, 1.0, 1.0, 1.0, 1.0, 1.0, 1.0, 1.0, 1.0, 1.0, 1.0, 1.0, 1.0, 1.0, 1.0, 1.0, 1.0, 1.0, 1.0, 1.0, 1.0, 1.0, 1.0, 1.0, 1.0, 1.0, 1.0, 1.0, 1.0, 1.0, 1.0, 1.0, 1.0, 1.0, 1.0, 1.0, 1.0, 1.0, 1.0, 1.0, 1.0, 1.0, 1.0, 1.0, 1.0, 1.0, 1.0, 1.0, 1.0, 1.0, 1.0, 1.0, 1.0, 1.0, 1.0, 1.0, 1.0, 1.0, 1.0, 1.0, 1.0, 1.0, 1.0, 1.0, 1.0, 1.0, 1.0, 1.0, 1.0, 1.0, 1.0, 1.0, 1.0, 1.0, 1.0, 1.0, 1.0, 1.0, 1.0, 1.0, 1.0, 1.0, 1.0, 1.0, 1.0, 1.0, 1.0, 1.0, 1.0, 1.0, 1.0, 1.0, 1.0, 1.0, 1.0, 1.0, 1.0, 1.0, 1.0, 1.0, 1.0, 1.0, 1.0, 1.0, 1.0, 1.0, 1.0, 1.0, 1.0, 1.0, 1.0, 1.0, 1.0, 1.0, 1.0, 1.0, 1.0, 1.0, 1.0, 1.0, 1.0, 1.0, 1.0, 1.0, 1.0, 1.0, 1.0, 1.0, 1.0, 1.0, 1.0, 1.0, 1.0, 1.0, 1.0, 1.0, 1.0, 1.0, 1.0, 1.0, 1.0, 1.0, 1.0, 1.0, 1.0, 1.0, 1.0, 1.0, 1.0, 1.0, 1.0, 1.0, 1.0, 1.0, 1.0, 1.0, 1.0, 1.0, 1.0, 1.0, 1.0, 1.0, 1.0, 1.0, 1.0, 1.0, 1.0, 1.0, 1.0, 1.0, 1.0, 1.0, 1.0, 1.0, 1.0, 1.0, 1.0, 1.0, 1.0, 1.0, 1.0, 1.0, 1.0, 1.0, 1.0, 1.0, 1.0, 1.0, 1.0, 1.0, 1.0, 1.0, 1.0, 1.0, 1.0, 1.0, 1.0, 1.0, 1.0, 1.0, 1.0, 1.0, 1.0, 1.0, 1.0, 1.0, 1.0, 1.0, 1.0, 1.0, 1.0, 1.0, 1.0, 1.0, 1.0, 1.0, 1.0, 1.0, 1.0, 1.0, 1.0, 1.0, 1.0, 1.0, 1.0, 1.0, 1.0, 1.0, 1.0, 1.0, 1.0, 1.0, 1.0, 1.0, 1.0, 1.0, 1.0, 1.0, 1.0, 1.0, 1.0, 1.0, 1.0, 1.0, 1.0, 1.0, 1.0, 1.0, 1.0, 1.0, 1.0, 1.0, 1.0, 1.0, 1.0, 1.0, 1.0, 1.0, 1.0, 1.0, 1.0, 1.0, 1.0, 1.0, 1.0, 1.0, 1.0, 1.0, 1.0, 1.0, 1.0, 1.0, 1.0, 1.0, 1.0, 1.0, 1.0, 1.0, 1.0, 1.0, 1.0, 1.0, 1.0, 1.0, 1.0, 1.0, 1.0, 1.0, 1.0, 1.0, 1.0, 1.0, 1.0, 1.0, 1.0, 1.0, 1.0, 1.0, 1.0, 1.0, 1.0, 1.0, 1.0, 1.0, 1.0, 1.0, 1.0, 1.0, 1.0, 1.0, 1.0, 1.0, 1.0, 1.0, 1.0, 1.0, 1.0, 1.0, 1.0, 1.0, 1.0, 1.0, 1.0, 1.0, 1.0, 1.0, 1.0, 1.0, 1.0, 1.0, 1.0, 1.0, 1.0, 1.0, 1.0, 1.0, 1.0, 1.0, 1.0, 1.0, 1.0, 1.0, 1.0, 1.0, 1.0, 1.0, 1.0, 1.0, 1.0, 1.0, 1.0, 1.0, 1.0, 1.0, 1.0, 1.0, 1.0, 1.0, 1.0, 1.0, 1.0, 1.0, 1.0, 1.0, 1.0, 1.0, 1.0, 1.0, 1.0, 1.0, 1.0, 1.0, 1.0, 1.0, 1.0, 1.0, 1.0, 1.0, 1.0, 1.0, 1.0, 1.0, 1.0, 1.0, 1.0, 1.0, 1.0, 1.0, 1.0, 1.0, 1.0, 1.0, 1.0, 1.0, 1.0, 1.0, 1.0, 1.0, 1.0, 1.0, 1.0, 1.0, 1.0, 1.0, 1.0, 1.0, 1.0, 1.0, 1.0, 1.0, 1.0, 1.0, 1.0, 1.0, 1.0, 1.0, 1.0, 1.0, 1.0, 1.0, 1.0, 1.0, 1.0, 1.0, 1.0, 1.0, 1.0, 1.0, 1.0, 1.0, 1.0, 1.0, 1.0, 1.0, 1.0, 1.0, 1.0, 1.0, 1.0, 1.0, 1.0, 1.0, 1.0, 1.0, 1.0, 1.0, 1.0, 1.0, 1.0, 1.0, 1.0, 1.0, 1.0, 1.0, 1.0, 1.0, 1.0, 1.0, 1.0, 1.0, 1.0, 1.0, 1.0, 1.0, 1.0, 1.0, 1.0, 1.0, 1.0, 1.0, 1.0, 1.0, 1.0, 1.0, 1.0, 1.0, 1.0, 1.0, 1.0, 1.0, 1.0, 1.0, 1.0, 1.0, 1.0, 1.0, 1.0, 1.0, 1.0, 1.0, 1.0, 1.0, 1.0, 1.0, 1.0, 1.0, 1.0, 1.0, 1.0, 1.0, 1.0, 1.0, 1.0, 1.0, 1.0, 1.0, 1.0, 1.0, 1.0, 1.0, 1.0, 1.0, 1.0, 1.0, 1.0, 1.0, 1.0, 1.0, 1.0, 1.0, 1.0, 1.0, 1.0, 1.0, 1.0, 1.0, 1.0, 1.0, 1.0, 1.0, 1.0, 1.0, 1.0, 1.0, 1.0, 1.0, 1.0, 1.0, 1.0, 1.0, 1.0, 1.0, 1.0, 1.0, 1.0, 1.0, 1.0, 1.0, 1.0, 1.0, 1.0, 1.0, 1.0, 1.0, 1.0, 1.0, 1.0, 1.0, 1.0, 1.0, 1.0, 1.0, 1.0, 1.0, 1.0, 1.0, 1.0, 1.0, 1.0, 1.0, 1.0, 1.0, 1.0, 1.0, 1.0, 1.0, 1.0, 1.0, 1.0, 1.0, 1.0, 1.0, 1.0, 1.0, 1.0, 1.0, 1.0, 1.0, 1.0, 1.0, 1.0, 1.0, 1.0, 1.0, 1.0, 1.0, 1.0, 1.0, 1.0, 1.0, 1.0, 1.0, 1.0, 1.0, 1.0, 1.0, 1.0, 1.0, 1.0, 1.0, 1.0, 1.0, 1.0, 1.0, 1.0, 1.0, 1.0, 1.0, 1.0, 1.0, 1.0, 1.0, 1.0, 1.0, 1.0, 1.0, 1.0, 1.0, 1.0, 1.0, 1.0, 1.0, 1.0, 1.0, 1.0, 1.0, 1.0, 1.0, 1.0, 1.0, 1.0, 1.0, 1.0, 1.0, 1.0, 1.0, 1.0, 1.0, 1.0, 1.0, 1.0, 1.0, 1.0, 1.0, 1.0, 1.0, 1.0, 1.0, 1.0, 1.0, 1.0, 1.0, 1.0, 1.0, 1.0, 1.0, 1.0, 1.0, 1.0, 1.0, 1.0, 1.0, 1.0, 1.0, 1.0, 1.0, 1.0, 1.0, 1.0, 1.0, 1.0, 1.0, 1.0, 1.0, 1.0, 1.0, 1.0, 1.0, 1.0, 1.0, 1.0, 1.0, 1.0, 1.0, 1.0, 1.0, 1.0, 1.0, 1.0, 1.0, 1.0, 1.0, 1.0, 1.0, 1.0, 1.0, 1.0, 1.0, 1.0, 1.0, 1.0, 1.0, 1.0, 1.0, 1.0, 1.0, 1.0, 1.0, 1.0, 1.0, 1.0, 1.0, 1.0, 1.0, 1.0, 1.0, 1.0, 1.0, 1.0, 1.0, 1.0, 1.0, 1.0, 1.0, 1.0, 1.0, 1.0, 1.0, 1.0, 1.0, 1.0, 1.0, 1.0, 1.0, 1.0, 1.0, 1.0, 1.0, 1.0, 1.0, 1.0, 1.0, 1.0, 1.0, 1.0, 1.0, 1.0, 1.0, 1.0, 1.0, 1.0, 1.0, 1.0, 1.0, 1.0, 1.0, 1.0, 1.0, 1.0, 1.0, 1.0, 1.0, 1.0, 1.0, 1.0, 1.0, 1.0, 1.0, 1.0, 1.0, 1.0, 1.0, 1.0, 1.0, 1.0, 1.0, 1.0, 1.0, 1.0, 1.0, 1.0, 1.0, 1.0, 1.0, 1.0, 1.0, 1.0, 1.0, 1.0, 1.0, 1.0, 1.0, 1.0, 1.0, 1.0, 1.0, 1.0, 1.0, 1.0, 1.0, 1.0, 1.0, 1.0, 1.0, 1.0, 1.0, 1.0, 1.0, 1.0, 1.0, 1.0, 1.0, 1.0, 1.0, 1.0, 1.0, 1.0, 1.0, 1.0, 1.0, 1.0, 1.0, 1.0, 1.0, 1.0, 1.0, 1.0, 1.0, 1.0, 1.0, 1.0, 1.0, 1.0, 1.0, 1.0, 1.0, 1.0, 1.0, 1.0, 1.0, 1.0, 1.0, 1.0, 1.0, 1.0, 1.0, 1.0, 1.0, 1.0, 1.0, 1.0, 1.0, 1.0, 1.0, 1.0, 1.0, 1.0, 1.0, 1.0, 1.0, 1.0, 1.0, 1.0, 1.0, 1.0, 1.0, 1.0, 1.0, 1.0, 1.0, 1.0, 1.0, 1.0, 1.0, 1.0, 1.0, 1.0, 1.0, 1.0, 1.0, 1.0, 1.0, 1.0, 1.0, 1.0, 1.0, 1.0, 1.0, 1.0, 1.0, 1.0, 1.0, 1.0, 1.0, 1.0, 1.0, 1.0, 1.0, 1.0, 1.0, 1.0, 1.0, 1.0, 1.0, 1.0, 1.0, 1.0, 1.0, 1.0, 1.0, 1.0, 1.0, 1.0, 1.0, 1.0, 1.0, 1.0, 1.0, 1.0, 1.0, 1.0, 1.0, 1.0, 1.0, 1.0, 1.0, 1.0, 1.0, 1.0, 1.0, 1.0, 1.0, 1.0, 1.0, 1.0, 1.0, 1.0, 1.0, 1.0, 1.0, 1.0, 1.0, 1.0, 1.0, 1.0, 1.0, 1.0, 1.0, 1.0, 1.0, 1.0, 1.0, 1.0, 1.0, 1.0, 1.0, 1.0, 1.0, 1.0, 1.0, 1.0, 1.0, 1.0, 1.0, 1.0, 1.0, 1.0, 1.0, 1.0, 1.0, 1.0, 1.0, 1.0, 1.0, 1.0, 1.0, 1.0, 1.0, 1.0, 1.0, 1.0, 1.0, 1.0, 1.0, 1.0, 1.0, 1.0, 1.0, 1.0, 1.0, 1.0, 1.0, 1.0, 1.0, 1.0, 1.0, 1.0, 1.0, 1.0, 1.0, 1.0, 1.0, 1.0, 1.0, 1.0, 1.0, 1.0, 1.0, 1.0, 1.0, 1.0, 1.0, 1.0, 1.0, 1.0, 1.0, 1.0, 1.0, 1.0, 1.0, 1.0, 1.0, 1.0, 1.0, 1.0, 1.0, 1.0, 1.0, 1.0, 1.0, 1.0, 1.0, 1.0, 1.0, 1.0, 1.0, 1.0, 1.0, 1.0, 1.0, 1.0, 1.0, 1.0, 1.0, 1.0, 1.0, 1.0, 1.0, 1.0, 1.0, 1.0, 1.0, 1.0, 1.0, 1.0, 1.0, 1.0, 1.0, 1.0, 1.0, 1.0, 1.0, 1.0, 1.0, 1.0, 1.0, 1.0, 1.0, 1.0, 1.0, 1.0, 1.0, 1.0, 1.0, 1.0, 1.0, 1.0, 1.0, 1.0, 1.0, 1.0, 1.0, 1.0, 1.0, 1.0, 1.0, 1.0, 1.0, 1.0, 1.0, 1.0, 1.0, 1.0, 1.0, 1.0, 1.0, 1.0, 1.0, 1.0, 1.0, 1.0, 1.0, 1.0, 1.0, 1.0, 1.0, 1.0, 1.0, 1.0, 1.0, 1.0, 1.0, 1.0, 1.0, 1.0, 1.0, 1.0, 1.0, 1.0, 1.0, 1.0, 1.0, 1.0, 1.0, 1.0, 1.0, 1.0, 1.0, 1.0, 1.0, 1.0, 1.0, 1.0, 1.0, 1.0, 1.0, 1.0, 1.0, 1.0, 1.0, 1.0, 1.0, 1.0, 1.0, 1.0, 1.0, 1.0, 1.0, 1.0, 1.0, 1.0, 1.0, 1.0, 1.0, 1.0, 1.0, 1.0, 1.0, 1.0, 1.0, 1.0, 1.0, 1.0, 1.0, 1.0, 1.0, 1.0, 1.0, 1.0, 1.0, 1.0, 1.0, 1.0, 1.0, 1.0, 1.0, 1.0, 1.0, 1.0, 1.0, 1.0, 1.0, 1.0, 1.0, 1.0, 1.0, 1.0, 1.0, 1.0, 1.0, 1.0, 1.0, 1.0, 1.0, 1.0, 1.0, 1.0, 1.0, 1.0, 1.0, 1.0, 1.0, 1.0, 1.0, 1.0, 1.0, 1.0, 1.0, 1.0, 1.0, 1.0, 1.0, 1.0, 1.0, 1.0, 1.0, 1.0, 1.0, 1.0, 1.0, 1.0, 1.0, 1.0, 1.0, 1.0, 1.0, 1.0, 1.0, 1.0, 1.0, 1.0, 1.0, 1.0, 1.0, 1.0, 1.0, 1.0, 1.0, 1.0, 1.0, 1.0, 1.0, 1.0, 1.0, 1.0, 1.0, 1.0, 1.0, 1.0, 1.0, 1.0, 1.0, 1.0, 1.0, 1.0, 1.0, 1.0, 1.0, 1.0, 1.0, 1.0, 1.0, 1.0, 1.0, 1.0, 1.0, 1.0, 1.0, 1.0, 1.0, 1.0, 1.0, 1.0, 1.0, 1.0, 1.0, 1.0, 1.0, 1.0, 1.0, 1.0, 1.0, 1.0, 1.0, 1.0, 1.0, 1.0, 1.0, 1.0, 1.0, 1.0, 1.0, 1.0, 1.0, 1.0, 1.0, 1.0, 1.0, 1.0, 1.0, 1.0, 1.0, 1.0, 1.0, 1.0, 1.0, 1.0, 1.0, 1.0, 1.0, 1.0, 1.0, 1.0, 1.0, 1.0, 1.0, 1.0, 1.0, 1.0, 1.0, 1.0, 1.0, 1.0, 1.0, 1.0, 1.0, 1.0, 1.0, 1.0, 1.0, 1.0, 1.0, 1.0, 1.0, 1.0, 1.0, 1.0, 1.0, 1.0, 1.0, 1.0, 1.0, 1.0, 1.0, 1.0, 1.0, 1.0, 1.0, 1.0, 1.0, 1.0, 1.0, 1.0, 1.0, 1.0, 1.0, 1.0, 1.0, 1.0, 1.0, 1.0, 1.0, 1.0, 1.0, 1.0, 1.0, 1.0, 1.0, 1.0, 1.0, 1.0, 1.0, 1.0, 1.0, 1.0, 1.0, 1.0, 1.0, 1.0, 1.0, 1.0, 1.0, 1.0, 1.0, 1.0, 1.0, 1.0, 1.0, 1.0, 1.0, 1.0, 1.0, 1.0, 1.0, 1.0, 1.0, 1.0, 1.0, 1.0, 1.0, 1.0, 1.0, 1.0, 1.0, 1.0, 1.0, 1.0, 1.0, 1.0, 1.0, 1.0, 1.0, 1.0, 1.0, 1.0, 1.0, 1.0, 1.0, 1.0, 1.0, 1.0, 1.0, 1.0, 1.0, 1.0, 1.0, 1.0, 1.0, 1.0, 1.0, 1.0, 1.0, 1.0, 1.0, 1.0, 1.0, 1.0, 1.0, 1.0, 1.0, 1.0, 1.0, 1.0, 1.0, 1.0, 1.0, 1.0, 1.0, 1.0, 1.0, 1.0, 1.0, 1.0, 1.0, 1.0, 1.0, 1.0, 1.0, 1.0, 1.0, 1.0, 1.0, 1.0, 1.0, 1.0, 1.0, 1.0, 1.0, 1.0, 1.0, 1.0, 1.0, 1.0, 1.0, 1.0, 1.0, 1.0, 1.0, 1.0, 1.0, 1.0, 1.0, 1.0, 1.0, 1.0, 1.0, 1.0, 1.0, 1.0, 1.0, 1.0, 1.0, 1.0, 1.0, 1.0, 1.0, 1.0, 1.0, 1.0, 1.0, 1.0, 1.0, 1.0, 1.0, 1.0, 1.0, 1.0, 1.0, 1.0, 1.0, 1.0, 1.0, 1.0, 1.0, 1.0, 1.0, 1.0, 1.0, 1.0, 1.0, 1.0, 1.0, 1.0, 1.0, 1.0, 1.0, 1.0, 1.0, 1.0, 1.0, 1.0, 1.0, 1.0, 1.0, 1.0, 1.0, 1.0, 1.0, 1.0, 1.0, 1.0, 1.0, 1.0, 1.0, 1.0, 1.0, 1.0, 1.0, 1.0, 1.0, 1.0, 1.0, 1.0, 1.0, 1.0, 1.0, 1.0, 1.0, 1.0, 1.0, 1.0, 1.0, 1.0, 1.0, 1.0, 1.0, 1.0, 1.0, 1.0, 1.0, 1.0, 1.0, 1.0, 1.0, 1.0, 1.0, 1.0, 1.0, 1.0, 1.0, 1.0, 1.0, 1.0, 1.0, 1.0, 1.0, 1.0, 1.0, 1.0, 1.0, 1.0, 1.0, 1.0, 1.0, 1.0, 1.0, 1.0, 1.0, 1.0, 1.0, 1.0, 1.0, 1.0, 1.0, 1.0, 1.0, 1.0, 1.0, 1.0, 1.0, 1.0, 1.0, 1.0, 1.0, 1.0, 1.0, 1.0, 1.0, 1.0, 1.0, 1.0, 1.0, 1.0, 1.0, 1.0, 1.0, 1.0, 1.0, 1.0, 1.0, 1.0, 1.0, 1.0, 1.0, 1.0, 1.0, 1.0, 1.0, 1.0, 1.0, 1.0, 1.0, 1.0, 1.0, 1.0, 1.0, 1.0, 1.0, 1.0, 1.0, 1.0, 1.0, 1.0, 1.0, 1.0, 1.0, 1.0, 1.0, 1.0, 1.0, 1.0, 1.0, 1.0, 1.0, 1.0, 1.0, 1.0, 1.0, 1.0, 1.0, 1.0, 1.0, 1.0, 1.0, 1.0, 1.0, 1.0, 1.0, 1.0, 1.0, 1.0, 1.0, 1.0, 1.0, 1.0, 1.0, 1.0, 1.0, 1.0, 1.0, 1.0, 1.0, 1.0, 1.0, 1.0, 1.0, 1.0, 1.0, 1.0, 1.0, 1.0, 1.0, 1.0, 1.0, 1.0, 1.0, 1.0, 1.0, 1.0, 1.0, 1.0, 1.0, 1.0, 1.0, 1.0, 1.0, 1.0, 1.0, 1.0, 1.0, 1.0, 1.0, 1.0, 1.0, 1.0, 1.0, 1.0, 1.0, 1.0, 1.0, 1.0, 1.0, 1.0, 1.0, 1.0, 1.0, 1.0, 1.0, 1.0, 1.0, 1.0, 1.0, 1.0, 1.0, 1.0, 1.0, 1.0, 1.0, 1.0, 1.0, 1.0, 1.0, 1.0, 1.0, 1.0, 1.0, 1.0, 1.0, 1.0, 1.0, 1.0, 1.0, 1.0, 1.0, 1.0, 1.0, 1.0, 1.0, 1.0, 1.0, 1.0, 1.0, 1.0, 1.0, 1.0, 1.0, 1.0, 1.0, 1.0, 1.0, 1.0, 1.0, 1.0, 1.0, 1.0, 1.0, 1.0, 1.0, 1.0, 1.0, 1.0, 1.0, 1.0, 1.0, 1.0, 1.0, 1.0, 1.0, 1.0, 1.0, 1.0, 1.0, 1.0, 1.0, 1.0, 1.0, 1.0, 1.0, 1.0, 1.0, 1.0, 1.0, 1.0, 1.0, 1.0, 1.0, 1.0, 1.0, 1.0, 1.0, 1.0, 1.0, 1.0, 1.0, 1.0, 1.0, 1.0, 1.0, 1.0, 1.0, 1.0, 1.0, 1.0, 1.0, 1.0, 1.0, 1.0, 1.0, 1.0, 1.0, 1.0, 1.0, 1.0, 1.0, 1.0, 1.0, 1.0, 1.0, 1.0, 1.0, 1.0, 1.0, 1.0, 1.0, 1.0, 1.0, 1.0, 1.0, 1.0, 1.0, 1.0, 1.0, 1.0, 1.0, 1.0, 1.0, 1.0, 1.0, 1.0, 1.0, 1.0, 1.0, 1.0, 1.0, 1.0, 1.0, 1.0, 1.0, 1.0, 1.0, 1.0, 1.0, 1.0, 1.0, 1.0, 1.0, 1.0, 1.0, 1.0, 1.0, 1.0, 1.0, 1.0, 1.0, 1.0, 1.0, 1.0, 1.0, 1.0, 1.0, 1.0, 1.0, 1.0, 1.0, 1.0, 1.0, 1.0, 1.0, 1.0, 1.0, 1.0, 1.0, 1.0, 1.0, 1.0, 1.0, 1.0, 1.0, 1.0, 1.0, 1.0, 1.0, 1.0, 1.0, 1.0, 1.0, 1.0, 1.0, 1.0, 1.0, 1.0, 1.0, 1.0, 1.0, 1.0, 1.0, 1.0, 1.0, 1.0, 1.0, 1.0, 1.0, 1.0, 1.0, 1.0, 1.0, 1.0, 1.0, 1.0, 1.0, 1.0, 1.0, 1.0, 1.0, 1.0, 1.0, 1.0, 1.0, 1.0, 1.0, 1.0, 1.0, 1.0, 1.0, 1.0, 1.0, 1.0, 1.0, 1.0, 1.0, 1.0, 1.0, 1.0, 1.0, 1.0, 1.0, 1.0, 1.0, 1.0, 1.0, 1.0, 1.0, 1.0, 1.0, 1.0, 1.0, 1.0, 1.0, 1.0, 1.0, 1.0, 1.0, 1.0, 1.0, 1.0, 1.0, 1.0, 1.0, 1.0, 1.0, 1.0, 1.0, 1.0, 1.0, 1.0, 1.0, 1.0, 1.0, 1.0, 1.0, 1.0, 1.0, 1.0, 1.0, 1.0, 1.0, 1.0, 1.0, 1.0, 1.0, 1.0, 1.0, 1.0, 1.0, 1.0, 1.0, 1.0, 1.0, 1.0, 1.0, 1.0, 1.0, 1.0, 1.0, 1.0, 1.0, 1.0, 1.0, 1.0, 1.0, 1.0, 1.0, 1.0, 1.0, 1.0, 1.0, 1.0, 1.0, 1.0, 1.0, 1.0, 1.0, 1.0, 1.0, 1.0, 1.0, 1.0, 1.0, 1.0, 1.0, 1.0, 1.0, 1.0, 1.0, 1.0, 1.0, 1.0, 1.0, 1.0, 1.0, 1.0, 1.0, 1.0, 1.0, 1.0, 1.0, 1.0, 1.0, 1.0, 1.0, 1.0, 1.0, 1.0, 1.0, 1.0, 1.0, 1.0, 1.0, 1.0, 1.0, 1.0, 1.0, 1.0, 1.0, 1.0, 1.0, 1.0, 1.0, 1.0, 1.0, 1.0, 1.0, 1.0, 1.0, 1.0, 1.0, 1.0, 1.0, 1.0, 1.0, 1.0, 1.0, 1.0, 1.0, 1.0, 1.0, 1.0, 1.0, 1.0, 1.0, 1.0, 1.0, 1.0, 1.0, 1.0, 1.0, 1.0, 1.0, 1.0, 1.0, 1.0, 1.0, 1.0, 1.0, 1.0, 1.0, 1.0, 1.0, 1.0, 1.0, 1.0, 1.0, 1.0, 1.0, 1.0, 1.0, 1.0, 1.0, 1.0, 1.0, 1.0, 1.0, 1.0, 1.0, 1.0, 1.0, 1.0, 1.0, 1.0, 1.0, 1.0, 1.0, 1.0, 1.0, 1.0, 1.0, 1.0, 1.0, 1.0, 1.0, 1.0, 1.0, 1.0, 1.0, 1.0, 1.0, 1.0, 1.0, 1.0, 1.0, 1.0, 1.0, 1.0, 1.0, 1.0, 1.0, 1.0, 1.0, 1.0, 1.0, 1.0, 1.0, 1.0, 1.0, 1.0, 1.0, 1.0, 1.0, 1.0, 1.0, 1.0, 1.0, 1.0, 1.0, 1.0, 1.0, 1.0, 1.0, 1.0, 1.0, 1.0, 1.0, 1.0, 1.0, 1.0, 1.0, 1.0, 1.0, 1.0, 1.0, 1.0, 1.0, 1.0, 1.0, 1.0, 1.0, 1.0, 1.0, 1.0, 1.0, 1.0, 1.0, 1.0, 1.0, 1.0, 1.0, 1.0, 1.0, 1.0, 1.0, 1.0, 1.0, 1.0, 1.0, 1.0, 1.0, 1.0, 1.0, 1.0, 1.0, 1.0, 1.0, 1.0, 1.0, 1.0, 1.0, 1.0, 1.0, 1.0, 1.0, 1.0, 1.0, 1.0, 1.0, 1.0, 1.0, 1.0, 1.0, 1.0, 1.0, 1.0, 1.0, 1.0, 1.0, 1.0, 1.0, 1.0, 1.0, 1.0, 1.0, 1.0, 1.0, 1.0, 1.0, 1.0, 1.0, 1.0, 1.0, 1.0, 1.0, 1.0, 1.0, 1.0, 1.0, 1.0, 1.0, 1.0, 1.0, 1.0, 1.0, 1.0, 1.0, 1.0, 1.0, 1.0, 1.0, 1.0, 1.0, 1.0, 1.0, 1.0, 1.0, 1.0, 1.0, 1.0, 1.0, 1.0, 1.0, 1.0, 1.0, 1.0, 1.0, 1.0, 1.0, 1.0, 1.0, 1.0, 1.0, 1.0, 1.0, 1.0, 1.0, 1.0, 1.0, 1.0, 1.0, 1.0, 1.0, 1.0, 1.0, 1.0, 1.0, 1.0, 1.0, 1.0, 1.0, 1.0, 1.0, 1.0, 1.0, 1.0, 1.0, 1.0, 1.0, 1.0, 1.0, 1.0, 1.0, 1.0, 1.0, 1.0, 1.0, 1.0, 1.0, 1.0, 1.0, 1.0, 1.0, 1.0, 1.0, 1.0, 1.0, 1.0, 1.0, 1.0, 1.0, 1.0, 1.0, 1.0, 1.0, 1.0, 1.0, 1.0, 1.0, 1.0, 1.0, 1.0, 1.0, 1.0, 1.0, 1.0, 1.0, 1.0, 1.0, 1.0, 1.0, 1.0, 1.0, 1.0, 1.0, 1.0, 1.0, 1.0, 1.0, 1.0, 1.0, 1.0, 1.0, 1.0, 1.0, 1.0, 1.0, 1.0, 1.0, 1.0, 1.0, 1.0, 1.0, 1.0, 1.0, 1.0, 1.0, 1.0, 1.0, 1.0, 1.0, 1.0, 1.0, 1.0, 1.0, 1.0, 1.0, 1.0, 1.0, 1.0, 1.0, 1.0, 1.0, 1.0, 1.0, 1.0, 1.0, 1.0, 1.0, 1.0, 1.0, 1.0, 1.0, 1.0, 1.0, 1.0, 1.0, 1.0, 1.0, 1.0, 1.0, 1.0, 1.0, 1.0, 1.0, 1.0, 1.0, 1.0, 1.0, 1.0, 1.0, 1.0, 1.0, 1.0, 1.0, 1.0, 1.0, 1.0, 1.0, 1.0, 1.0, 1.0, 1.0, 1.0, 1.0, 1.0, 1.0, 1.0, 1.0, 1.0, 1.0, 1.0, 1.0, 1.0, 1.0, 1.0, 1.0, 1.0, 1.0, 1.0, 1.0, 1.0, 1.0, 1.0, 1.0, 1.0, 1.0, 1.0, 1.0, 1.0, 1.0, 1.0, 1.0, 1.0, 1.0, 1.0, 1.0, 1.0, 1.0, 1.0, 1.0, 1.0, 1.0, 1.0, 1.0, 1.0, 1.0, 1.0, 1.0, 1.0, 1.0, 1.0, 1.0, 1.0, 1.0, 1.0, 1.0, 1.0, 1.0, 1.0, 1.0, 1.0, 1.0, 1.0, 1.0, 1.0, 1.0, 1.0, 1.0, 1.0, 1.0, 1.0, 1.0, 1.0, 1.0, 1.0, 1.0, 1.0, 1.0, 1.0, 1.0, 1.0, 1.0, 1.0, 1.0, 1.0, 1.0, 1.0, 1.0, 1.0, 1.0, 1.0, 1.0, 1.0, 1.0, 1.0, 1.0, 1.0, 1.0, 1.0, 1.0, 1.0, 1.0, 1.0, 1.0, 1.0, 1.0, 1.0, 1.0, 1.0, 1.0, 1.0, 1.0, 1.0, 1.0, 1.0, 1.0, 1.0, 1.0, 1.0, 1.0, 1.0, 1.0, 1.0, 1.0, 1.0, 1.0, 1.0, 1.0, 1.0, 1.0, 1.0, 1.0, 1.0, 1.0, 1.0, 1.0, 1.0, 1.0, 1.0, 1.0, 1.0, 1.0, 1.0, 1.0, 1.0, 1.0, 1.0, 1.0, 1.0, 1.0, 1.0, 1.0, 1.0, 1.0, 1.0, 1.0, 1.0, 1.0, 1.0, 1.0, 1.0, 1.0, 1.0, 1.0, 1.0, 1.0, 1.0, 1.0, 1.0, 1.0, 1.0, 1.0, 1.0, 1.0, 1.0, 1.0, 1.0, 1.0, 1.0, 1.0, 1.0, 1.0, 1.0, 1.0, 1.0, 1.0, 1.0, 1.0, 1.0, 1.0, 1.0, 1.0, 1.0, 1.0, 1.0, 1.0, 1.0, 1.0, 1.0, 1.0, 1.0, 1.0, 1.0, 1.0, 1.0, 1.0, 1.0, 1.0, 1.0, 1.0, 1.0, 1.0, 1.0, 1.0, 1.0, 1.0, 1.0, 1.0, 1.0, 1.0, 1.0, 1.0, 1.0, 1.0, 1.0, 1.0, 1.0, 1.0, 1.0, 1.0, 1.0, 1.0, 1.0, 1.0, 1.0, 1.0, 1.0, 1.0, 1.0, 1.0, 1.0, 1.0, 1.0, 1.0, 1.0, 1.0, 1.0, 1.0, 1.0, 1.0, 1.0, 1.0, 1.0, 1.0, 1.0, 1.0, 1.0, 1.0, 1.0, 1.0, 1.0, 1.0, 1.0, 1.0, 1.0, 1.0, 1.0, 1.0, 1.0, 1.0, 1.0, 1.0, 1.0, 1.0, 1.0, 1.0, 1.0, 1.0, 1.0, 1.0, 1.0, 1.0, 1.0, 1.0, 1.0, 1.0, 1.0, 1.0, 1.0, 1.0, 1.0, 1.0, 1.0, 1.0, 1.0, 1.0, 1.0, 1.0, 1.0, 1.0, 1.0, 1.0, 1.0, 1.0, 1.0, 1.0, 1.0, 1.0, 1.0, 1.0, 1.0, 1.0, 1.0, 1.0, 1.0, 1.0, 1.0, 1.0, 1.0, 1.0, 1.0, 1.0, 1.0, 1.0, 1.0, 1.0, 1.0, 1.0, 1.0, 1.0, 1.0, 1.0, 1.0, 1.0, 1.0, 1.0, 1.0, 1.0, 1.0, 1.0, 1.0, 1.0, 1.0, 1.0, 1.0, 1.0, 1.0, 1.0, 1.0, 1.0, 1.0, 1.0])
me_sakouatel.materials.append(mat_material)
me_sakouatel.use_remesh_preserve_volume = False
me_sakouatel.use_remesh_preserve_attributes = False
me_sakouatel.use_mirror_vertex_groups = False
me_sakouatel.update()

# ---- objects
ob_sakouatel = bpy.data.objects.new('Sakouatel', me_sakouatel)
ob_lamp = bpy.data.objects.new('Lamp', light_spot)
ob_camera = bpy.data.objects.new('Camera', cam_camera)

# ---- transforms, parenting, visibility, modifiers, constraints
ob_sakouatel.location = (0.0, 0.0, 0.0)
ob_sakouatel.scale = (0.6929, 0.6929, 0.6929)
ob_sakouatel.lock_rotations_4d = False
ob_sakouatel.empty_display_type = 'ARROWS'
ob_sakouatel.color = (0.0, 0.0, 0.0, 1.0)
ob_sakouatel.lineart.crease_threshold = 0.0
_m = ob_sakouatel.modifiers.new('Auto Smooth', 'NODES')
_m.node_group = ng_auto_smooth
_gi = [s.identifier for s in ng_auto_smooth.interface.items_tree if s.item_type == 'SOCKET' and s.in_out == 'INPUT']
_m[_gi[1]] = 0.5236  # Angle
ob_lamp.location = (-9.524e-16, -10.0, 7.0)
ob_lamp.rotation_euler = (0.8296, 9.588e-09, -2.436e-09)
ob_lamp.lock_rotations_4d = False
ob_lamp.empty_display_type = 'ARROWS'
ob_lamp.color = (0.0, 0.0, 0.0, 0.0)
ob_lamp.lineart.crease_threshold = 0.0
ob_camera.location = (6.283, -5.0, 5.867)
ob_camera.rotation_euler = (0.9238, -0.02162, 0.9207)
ob_camera.lock_rotations_4d = False
ob_camera.empty_display_type = 'ARROWS'
ob_camera.color = (0.0, 0.0, 0.0, 0.0)
ob_camera.display_type = 'WIRE'
ob_camera.lineart.crease_threshold = 0.0

# ---- collection membership
col_collection_1.objects.link(ob_sakouatel)
col_collection_1.objects.link(ob_lamp)
col_collection_1.objects.link(ob_camera)

# ---- scene / render settings (as saved in the file)
scene.camera = ob_camera
scene.frame_start = 1; scene.frame_end = 250; scene.frame_set(18)
scene.render.engine = 'BLENDER_EEVEE_NEXT'
scene.render.image_settings.file_format = 'JPEG'
scene.render.image_settings.color_mode = 'RGB'
scene.render.image_settings.compression = 90
scene.render.resolution_x = 640
scene.render.resolution_y = 480
scene.render.pixel_aspect_x = 100.0
scene.render.pixel_aspect_y = 100.0
scene.render.fps = 25
scene.render.dither_intensity = 0.0
scene.render.use_compositing = False
scene.render.use_sequencer = False
scene.render.bake_bias = 0.0
scene.render.use_stamp_time = False
scene.render.use_stamp_date = False
scene.render.use_stamp_frame = False
scene.render.use_stamp_camera = False
scene.render.use_stamp_scene = False
scene.render.use_stamp_filename = False
scene.render.use_stamp_render_time = False
scene.render.stamp_font_size = 0
scene.cycles.use_denoising = False
scene.cycles.samples = 10
scene.cycles.sampling_pattern = 'TABULATED_SOBOL'
scene.cycles.light_sampling_threshold = 0.0
scene.cycles.use_adaptive_sampling = False
scene.cycles.use_light_tree = False
scene.cycles.blur_glossy = 0.0
scene.cycles.volume_bounces = 1
scene.cycles.pixel_filter_type = 'GAUSSIAN'
scene.cycles.sample_clamp_indirect = 0.0
scene.view_settings.view_transform = 'Raw'
bpy.context.view_layer.update()
